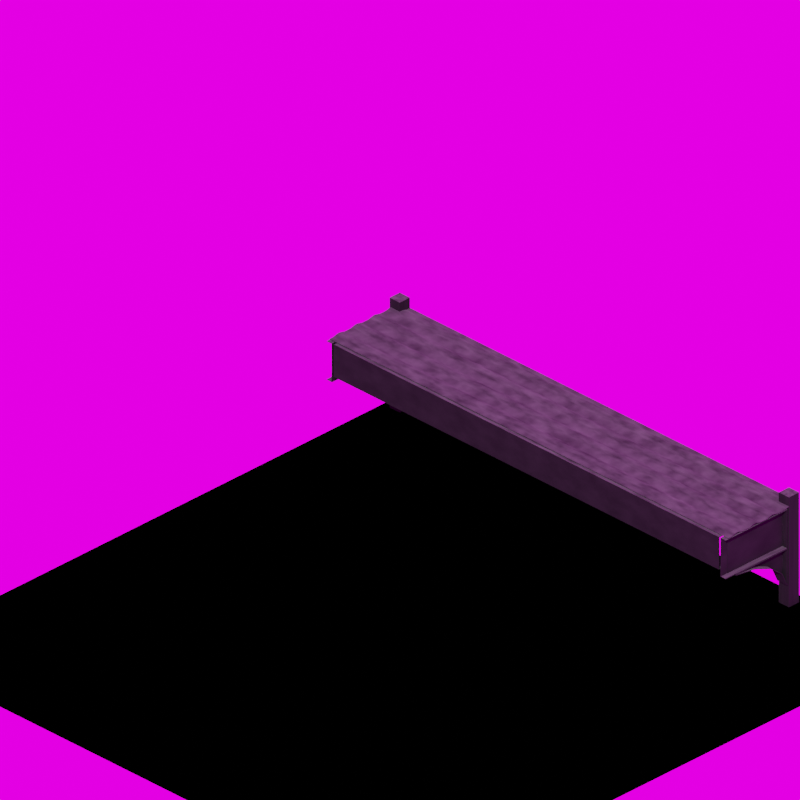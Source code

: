 # Source: pier-steel2-sup1.blend  (saved by Blender 2.93.20; exported with 4.5.12 LTS)
import bpy
from mathutils import Matrix  # noqa: F401  (used for matrix-valued properties, if any)

bpy.ops.wm.read_factory_settings(use_empty=True)
scene = bpy.context.scene
scene.name = 'Scene'

# ---- collections
col_collection = bpy.data.collections.new('Collection'); scene.collection.children.link(col_collection)

# ---- images (referenced by path relative to the original .blend; pixels are not part of the script)
import os
ASSET_DIR = os.environ.get("B2B_ASSET_DIR", "")  # directory of the original .blend (textures are referenced by path, not embedded)
HERE = os.path.dirname(os.path.abspath(__file__))  # packed textures are extracted next to this script under _unpacked/

def load_image(name, relpath, width, height, colorspace="sRGB"):
    """Load a texture the original file referenced (path relative to the .blend, or extracted next to this script)."""
    p = next((c for c in (os.path.join(HERE, relpath), os.path.join(ASSET_DIR, relpath)) if relpath and os.path.exists(c)), "")
    if p:
        img = bpy.data.images.load(p, check_existing=True)
        img.name = name
    else:  # same state as the original file: an image datablock whose file is absent (Cycles renders it pink)
        img = bpy.data.images.new(name, width, height)
        img.source = "FILE"
        img.filepath = "//" + (relpath or name)
    img.colorspace_settings.name = colorspace
    return img
img_lighting_exr = load_image('lighting.exr', 'lighting.exr', 1024, 1024, 'Linear Rec.709')

# ---- materials (node trees are filled in below, after node groups)
mat_diffuse = bpy.data.materials.new('diffuse')
mat_diffuse.use_transparent_shadow = False
mat_surface = bpy.data.materials.new('Surface')
mat_surface.use_transparent_shadow = False
mat_surface.diffuse_color = (0.7312, 0.8, 0.5101, 1.0)
mat_arch = bpy.data.materials.new('Arch')
mat_arch.use_transparent_shadow = False
mat_holdout = bpy.data.materials.new('holdout')
mat_holdout.alpha_threshold = 0.0
mat_holdout.use_transparent_shadow = False
mat_holdout.diffuse_color = (0.0, 0.0, 0.0, 1.0)
mat_holdout.line_color = (0.0, 0.0, 0.0, 1.0)
mat_steel = bpy.data.materials.new('Steel')
mat_steel.use_transparent_shadow = False
mat_steel_surface = bpy.data.materials.new('Steel-Surface')
mat_steel_surface.use_transparent_shadow = False

# ---- node groups
ng_auto_smooth = bpy.data.node_groups.new('Auto Smooth', 'GeometryNodeTree')
_s = ng_auto_smooth.interface.new_socket(name='Geometry', in_out='OUTPUT', socket_type='NodeSocketGeometry')
_s = ng_auto_smooth.interface.new_socket(name='Geometry', in_out='INPUT', socket_type='NodeSocketGeometry')
_s = ng_auto_smooth.interface.new_socket(name='Angle', in_out='INPUT', socket_type='NodeSocketFloat')
_s.subtype = 'ANGLE'
_s.min_value = 0.0
_s.max_value = 3.142
ng_auto_smooth.is_modifier = True
_N = ng_auto_smooth.nodes; _L = ng_auto_smooth.links
n0 = _N.new('NodeGroupOutput'); n0.name = 'Group Output'; n0.location = (480, -100)
n1 = _N.new('NodeGroupInput'); n1.name = 'Group Input'; n1.location = (-420, -300)
n2 = _N.new('NodeGroupInput'); n2.name = 'Group Input.001'; n2.location = (-60, -100)
n3 = _N.new('GeometryNodeSetShadeSmooth'); n3.name = 'Set Shade Smooth'; n3.location = (120, -100)
n3.domain = 'EDGE'
n4 = _N.new('GeometryNodeSetShadeSmooth'); n4.name = 'Set Shade Smooth.001'; n4.location = (300, -100)
n5 = _N.new('GeometryNodeInputMeshEdgeAngle'); n5.name = 'Edge Angle'; n5.location = (-420, -220)
n6 = _N.new('GeometryNodeInputEdgeSmooth'); n6.name = 'Is Edge Smooth'; n6.location = (-60, -160)
n7 = _N.new('GeometryNodeInputShadeSmooth'); n7.name = 'Is Face Smooth'; n7.location = (-240, -340)
n8 = _N.new('FunctionNodeBooleanMath'); n8.name = 'Boolean Math'; n8.location = (-60, -220)
n9 = _N.new('FunctionNodeCompare'); n9.name = 'Compare'; n9.location = (-240, -180)
n9.operation = 'LESS_EQUAL'
_L.new(n5.outputs[0], n9.inputs[0])
_L.new(n4.outputs[0], n0.inputs[0])
_L.new(n1.outputs[1], n9.inputs[1])
_L.new(n9.outputs[0], n8.inputs[0])
_L.new(n7.outputs[0], n8.inputs[1])
_L.new(n2.outputs[0], n3.inputs[0])
_L.new(n6.outputs[0], n3.inputs[1])
_L.new(n3.outputs[0], n4.inputs[0])
_L.new(n8.outputs[0], n3.inputs[2])
n0.is_active_output = True

# ---- material node trees
mat_diffuse.use_nodes = True; mat_diffuse.node_tree.nodes.clear()
_N = mat_diffuse.node_tree.nodes; _L = mat_diffuse.node_tree.links
n0 = _N.new('ShaderNodeBsdfPrincipled'); n0.name = 'Principled BSDF'; n0.location = (10, 300)
n0.distribution = 'GGX'
n0.subsurface_method = 'BURLEY'
n0.inputs[3].default_value = 1.45
n0.inputs[27].default_value = (0.0, 0.0, 0.0, 1.0)
n0.inputs[28].default_value = 1.0
n1 = _N.new('ShaderNodeOutputMaterial'); n1.name = 'Material Output'; n1.location = (300, 300)
n2 = _N.new('ShaderNodeTexBrick'); n2.name = 'Brick Texture'; n2.location = (-190, 280)
n3 = _N.new('ShaderNodeTexCoord'); n3.name = 'Texture Coordinate'; n3.location = (-380, 240)
_L.new(n0.outputs[0], n1.inputs[0])
_L.new(n2.outputs[0], n0.inputs[0])
_L.new(n3.outputs[2], n2.inputs[0])
n1.is_active_output = True
mat_surface.use_nodes = True; mat_surface.node_tree.nodes.clear()
_N = mat_surface.node_tree.nodes; _L = mat_surface.node_tree.links
n0 = _N.new('ShaderNodeOutputMaterial'); n0.name = 'Material Output'; n0.location = (360, 300)
n1 = _N.new('ShaderNodeBsdfDiffuse'); n1.name = 'Diffuse BSDF'; n1.location = (129, 283)
n2 = _N.new('ShaderNodeTexNoise'); n2.name = 'Noise Texture'; n2.location = (-411, 277)
n2.inputs[2].default_value = 50.0
n2.inputs[4].default_value = 0.0
n3 = _N.new('ShaderNodeValToRGB'); n3.name = 'ColorRamp'; n3.location = (-191, 271)
while len(n3.color_ramp.elements) > 1: n3.color_ramp.elements.remove(n3.color_ramp.elements[-1])
n3.color_ramp.elements[0].position = 0.0; n3.color_ramp.elements[0].color = (0.0, 0.0, 0.0, 1.0)
_e = n3.color_ramp.elements.new(1.0); _e.color = (0.06172, 0.06165, 0.04579, 1.0)
n4 = _N.new('ShaderNodeTexCoord'); n4.name = 'Texture Coordinate'; n4.location = (-693, 243)
_L.new(n1.outputs[0], n0.inputs[0])
_L.new(n2.outputs[0], n3.inputs[0])
_L.new(n3.outputs[0], n1.inputs[0])
_L.new(n4.outputs[3], n2.inputs[0])
n0.is_active_output = True
mat_arch.use_nodes = True; mat_arch.node_tree.nodes.clear()
_N = mat_arch.node_tree.nodes; _L = mat_arch.node_tree.links
n0 = _N.new('ShaderNodeOutputMaterial'); n0.name = 'Material Output'; n0.location = (300, 300)
n1 = _N.new('ShaderNodeBsdfDiffuse'); n1.name = 'Diffuse BSDF'; n1.location = (18, 273)
n1.inputs[0].default_value = (0.05645, 0.05645, 0.05645, 1.0)
_L.new(n1.outputs[0], n0.inputs[0])
n0.is_active_output = True
mat_holdout.use_nodes = True; mat_holdout.node_tree.nodes.clear()
_N = mat_holdout.node_tree.nodes; _L = mat_holdout.node_tree.links
n0 = _N.new('ShaderNodeOutputMaterial'); n0.name = 'Material Output'; n0.location = (300, 300)
n1 = _N.new('ShaderNodeHoldout'); n1.name = 'Holdout'; n1.location = (41, 262)
_L.new(n1.outputs[0], n0.inputs[0])
n0.is_active_output = True
mat_steel.use_nodes = True; mat_steel.node_tree.nodes.clear()
_N = mat_steel.node_tree.nodes; _L = mat_steel.node_tree.links
n0 = _N.new('ShaderNodeOutputMaterial'); n0.name = 'Material Output'; n0.location = (673, 300)
n1 = _N.new('ShaderNodeMixShader'); n1.name = 'Mix Shader'; n1.location = (453, 304)
n2 = _N.new('ShaderNodeBsdfDiffuse'); n2.name = 'Diffuse BSDF'; n2.location = (-398, 18)
n2.inputs[0].default_value = (0.008769, 0.008769, 0.008769, 1.0)
n3 = _N.new('ShaderNodeBsdfDiffuse'); n3.name = 'Diffuse BSDF.001'; n3.location = (-410, 185)
n3.inputs[1].default_value = 1.0
n4 = _N.new('ShaderNodeNewGeometry'); n4.name = 'Geometry'; n4.location = (-1196, 697)
n5 = _N.new('ShaderNodeVectorMath'); n5.name = 'Vector Math'; n5.location = (-980, 742)
n5.operation = 'DOT_PRODUCT'
n5.inputs[1].default_value = (0.0, 0.0, 1.0)
n6 = _N.new('ShaderNodeMath'); n6.name = 'Math.001'; n6.location = (-518, 667)
n6.operation = 'MULTIPLY'
n6.inputs[2].default_value = 0.0
n7 = _N.new('ShaderNodeTexNoise'); n7.name = 'Noise Texture'; n7.location = (-853, 504)
n7.inputs[2].default_value = -2.5
n8 = _N.new('ShaderNodeMapRange'); n8.name = 'Map Range'; n8.location = (-298, 609)
n8.inputs[4].default_value = 0.1
n9 = _N.new('ShaderNodeMapRange'); n9.name = 'Map Range.001'; n9.location = (-736, 751)
n9.inputs[3].default_value = 0.1
n10 = _N.new('ShaderNodeMath'); n10.name = 'Math'; n10.location = (-77, 619)
n10.label = 'Snow'
n10.operation = 'MINIMUM'
n10.inputs[1].default_value = 1.0
n10.inputs[2].default_value = 0.0
_L.new(n2.outputs[0], n1.inputs[1])
_L.new(n1.outputs[0], n0.inputs[0])
_L.new(n3.outputs[0], n1.inputs[2])
_L.new(n8.outputs[0], n10.inputs[0])
_L.new(n10.outputs[0], n1.inputs[0])
_L.new(n4.outputs[1], n5.inputs[0])
_L.new(n6.outputs[0], n8.inputs[0])
_L.new(n7.outputs[0], n6.inputs[1])
_L.new(n5.outputs[1], n9.inputs[0])
_L.new(n9.outputs[0], n6.inputs[0])
n0.is_active_output = True
mat_steel_surface.use_nodes = True; mat_steel_surface.node_tree.nodes.clear()
_N = mat_steel_surface.node_tree.nodes; _L = mat_steel_surface.node_tree.links
n0 = _N.new('ShaderNodeBsdfAnisotropic'); n0.name = 'Glossy BSDF'; n0.location = (-129, 201)
n0.distribution = 'GGX'
n0.inputs[0].default_value = (0.04521, 0.04521, 0.04521, 1.0)
n1 = _N.new('ShaderNodeFresnel'); n1.name = 'Fresnel'; n1.location = (-130, 441)
n1.inputs[0].default_value = 1.45
n2 = _N.new('ShaderNodeMixShader'); n2.name = 'Mix Shader'; n2.location = (110, 343)
n3 = _N.new('ShaderNodeBsdfDiffuse'); n3.name = 'Diffuse BSDF'; n3.location = (-120, 336)
n4 = _N.new('ShaderNodeTexVoronoi'); n4.name = 'Voronoi Texture'; n4.location = (-602, 397)
n5 = _N.new('ShaderNodeValToRGB'); n5.name = 'ColorRamp'; n5.location = (-402, 431)
while len(n5.color_ramp.elements) > 1: n5.color_ramp.elements.remove(n5.color_ramp.elements[-1])
n5.color_ramp.elements[0].position = 0.0; n5.color_ramp.elements[0].color = (0.0, 0.0, 0.0, 1.0)
_e = n5.color_ramp.elements.new(1.0); _e.color = (0.003047, 0.002858, 0.002645, 1.0)
n6 = _N.new('ShaderNodeOutputMaterial'); n6.name = 'Material Output'; n6.location = (849, 545)
n7 = _N.new('ShaderNodeBsdfDiffuse'); n7.name = 'Diffuse BSDF.001'; n7.location = (155, 502)
n7.inputs[1].default_value = 1.0
n8 = _N.new('ShaderNodeMixShader'); n8.name = 'Mix Shader.001'; n8.location = (533, 657)
n9 = _N.new('ShaderNodeMapRange'); n9.name = 'Map Range'; n9.location = (91, 735)
n9.inputs[4].default_value = 0.1
n10 = _N.new('ShaderNodeTexNoise'); n10.name = 'Noise Texture'; n10.location = (-194, 716)
n10.inputs[2].default_value = 1.1
n11 = _N.new('ShaderNodeMath'); n11.name = 'Math'; n11.location = (313, 745)
n11.label = 'Snow'
n11.operation = 'MINIMUM'
n11.inputs[1].default_value = 1.0
n11.inputs[2].default_value = 0.0
_L.new(n2.outputs[0], n8.inputs[1])
_L.new(n0.outputs[0], n2.inputs[2])
_L.new(n1.outputs[0], n2.inputs[0])
_L.new(n3.outputs[0], n2.inputs[1])
_L.new(n4.outputs[1], n5.inputs[0])
_L.new(n5.outputs[0], n3.inputs[0])
_L.new(n8.outputs[0], n6.inputs[0])
_L.new(n7.outputs[0], n8.inputs[2])
_L.new(n10.outputs[0], n9.inputs[0])
_L.new(n9.outputs[0], n11.inputs[0])
_L.new(n11.outputs[0], n8.inputs[0])
n6.is_active_output = True

# ---- world
world_world = bpy.data.worlds.new('World'); scene.world = world_world
world_world.use_nodes = True; world_world.node_tree.nodes.clear()
_N = world_world.node_tree.nodes; _L = world_world.node_tree.links
n0 = _N.new('ShaderNodeEmission'); n0.name = 'Emission'; n0.location = (16, 174)
n0.inputs[1].default_value = 2.0
n1 = _N.new('ShaderNodeOutputWorld'); n1.name = 'World Output'; n1.location = (269, 188)
n2 = _N.new('ShaderNodeTexEnvironment'); n2.name = 'Environment Texture'; n2.location = (-382, 176)
n2.image = img_lighting_exr
n3 = _N.new('ShaderNodeTexCoord'); n3.name = 'Texture Coordinate'; n3.location = (-927, 238)
n4 = _N.new('ShaderNodeMapping'); n4.name = 'Mapping'; n4.location = (-682, 232)
n4.vector_type = 'TEXTURE'
n4.inputs[2].default_value = (0.0, 1.571, 0.0)
_L.new(n0.outputs[0], n1.inputs[0])
_L.new(n2.outputs[0], n0.inputs[0])
_L.new(n4.outputs[0], n2.inputs[0])
_L.new(n3.outputs[0], n4.inputs[0])
n1.is_active_output = True
world_world.color = (0.05088, 0.05088, 0.05088)
world_world.use_sun_shadow = False
world_world.sun_shadow_jitter_overblur = 0.0

# ---- cameras
cam_camera_002 = bpy.data.cameras.new('Camera.002')
cam_camera_002.type = 'ORTHO'
cam_camera_002.clip_end = 100.0
cam_camera_002.sensor_width = 32.0
cam_camera_002.ortho_scale = 11.76
cam_camera_002.show_background_images = True

# ---- lights
light_lamp = bpy.data.lights.new('Lamp', 'SUN')
light_lamp.transmission_factor = 0.0
light_lamp.angle = 1.571
light_lamp.energy = 0.2
light_lamp.shadow_buffer_clip_start = 0.5
light_lamp.shadow_soft_size = 1.0
light_lamp.shadow_cascade_max_distance = 1000.0

# ---- meshes
me_referanceobject = bpy.data.meshes.new('ReferanceObject')
me_referanceobject.from_pydata([(-1.0, -1.0, 0.0), (1.0, -1.0, 0.0), (-1.0, 1.0, 0.0), (1.0, 1.0, 0.0), (-1.0, -1.0, 0.3906), (1.0, -1.0, 0.3906), (-1.0, 1.0, 0.3906), (1.0, 1.0, 0.3906), (-1.0, -1.0, 0.7836), (1.0, -1.0, 0.7836), (-1.0, 1.0, 0.7836), (1.0, 1.0, 0.7836)], [(2, 0), (0, 1), (1, 3), (3, 2), (4, 6), (5, 4), (7, 5), (6, 7), (8, 10), (9, 8), (11, 9), (10, 11), (1, 7), (1, 4), (0, 5), (3, 5), (3, 6), (2, 7), (2, 4), (0, 6), (2, 8), (2, 11), (0, 10), (0, 9), (1, 8), (1, 11), (3, 9), (3, 10)], [])
_uv = me_referanceobject.uv_layers.new(name='UVMap')
_uv.uv.foreach_set('vector', [])
me_referanceobject.use_remesh_fix_poles = True
me_referanceobject.use_remesh_preserve_attributes = False
me_referanceobject.update()
me_cube = bpy.data.meshes.new('Cube')
me_cube.from_pydata([(-1.041, -1.041, -0.8658), (-1.0, -1.0, 0.9565), (-1.041, 1.041, -0.8658), (-1.0, 1.0, 0.9565), (1.041, -1.041, -0.8658), (1.0, -1.0, 0.9565), (1.041, 1.041, -0.8658), (1.0, 1.0, 0.9565)], [], [(0, 1, 3, 2), (2, 3, 7, 6), (6, 7, 5, 4), (4, 5, 1, 0), (2, 6, 4, 0), (7, 3, 1, 5)])
_uv = me_cube.uv_layers.new(name='UVMap')
_uv.uv.foreach_set('vector', [0.375, 0.0, 0.625, 0.0, 0.625, 0.25, 0.375, 0.25, 0.375, 0.25, 0.625, 0.25, 0.625, 0.5, 0.375, 0.5, 0.375, 0.5, 0.625, 0.5, 0.625, 0.75, 0.375, 0.75, 0.375, 0.75, 0.625, 0.75, 0.625, 1.0, 0.375, 1.0, 0.125, 0.5, 0.375, 0.5, 0.375, 0.75, 0.125, 0.75, 0.625, 0.5, 0.875, 0.5, 0.875, 0.75, 0.625, 0.75])
me_cube.materials.append(mat_diffuse)
me_cube.use_remesh_fix_poles = True
me_cube.use_remesh_preserve_attributes = False
me_cube.update()
me_plane_002 = bpy.data.meshes.new('Plane.002')
me_plane_002.from_pydata([(-1.631, -1.0, -5.96e-08), (1.631, -1.0, -5.96e-08), (-1.631, 1.0, -5.96e-08), (-1.631, -1.0, -0.01061), (-1.631, 1.0, -0.01061), (1.631, 1.0, -0.01061), (-1.631, -1.079, -0.01061), (1.631, -1.079, -0.01061), (-1.631, 1.079, -0.01061), (1.631, 1.079, -0.01061), (-1.631, -1.079, -6.612e-08), (-1.631, 1.079, -6.612e-08), (-1.631, -1.0, 0.6536), (-1.631, 1.0, 0.6536), (-1.631, -1.079, 1.286), (-1.631, -1.079, 0.6536), (-1.631, 1.079, 0.6536), (1.631, 1.079, 0.6536), (1.083, 0.9655, 0.6536), (-1.083, 0.9655, 0.6536), (1.631, 1.079, 1.633e-05), (0.08837, 0.9655, 0.1705), (1.007, 0.9655, 0.4688), (0.7918, 0.9655, 0.312), (0.4691, 0.9655, 0.2073), (-0.08837, 0.9655, 0.1705), (-0.4691, 0.9655, 0.2073), (-0.7918, 0.9655, 0.312), (-1.007, 0.9655, 0.4688), (1.631, -1.079, 0.6536), (-1.083, -0.9655, 0.6536), (1.083, -0.9655, 0.6536), (1.631, -1.079, 1.633e-05), (-0.08837, -0.9655, 0.1705), (-1.007, -0.9655, 0.4688), (-0.7918, -0.9655, 0.312), (-0.4691, -0.9655, 0.2073), (0.08837, -0.9655, 0.1705), (0.4691, -0.9655, 0.2073), (0.7918, -0.9655, 0.312), (1.007, -0.9655, 0.4688), (1.104, 1.079, 0.6132), (1.083, 1.029, 0.6536), (1.127, 1.079, 0.6536), (1.083, 1.079, 0.6536), (0.02419, 1.079, 0.1455), (0.08837, 1.029, 0.1705), (0.08837, 1.079, 0.1705), (0.4691, 1.029, 0.2073), (0.5283, 1.079, 0.1945), (0.4691, 1.079, 0.2073), (0.7918, 1.029, 0.312), (0.8308, 1.079, 0.2929), (0.7918, 1.079, 0.312), (1.007, 1.029, 0.4688), (1.033, 1.079, 0.44), (1.007, 1.079, 0.4688), (-1.083, 1.029, 0.6536), (-1.104, 1.079, 0.6132), (-1.127, 1.079, 0.6536), (-1.083, 1.079, 0.6536), (-0.08837, 1.029, 0.1705), (-0.0242, 1.079, 0.1455), (-0.08837, 1.079, 0.1705), (-1.007, 1.029, 0.4688), (-1.033, 1.079, 0.44), (-1.007, 1.079, 0.4688), (-0.7918, 1.029, 0.312), (-0.8308, 1.079, 0.2929), (-0.7918, 1.079, 0.312), (-0.4691, 1.029, 0.2073), (-0.5283, 1.079, 0.1945), (-0.4691, 1.079, 0.2073), (1.083, -1.029, 0.6536), (1.104, -1.079, 0.6132), (1.127, -1.079, 0.6536), (1.083, -1.079, 0.6536), (-0.0242, -1.079, 0.1455), (-0.08837, -1.029, 0.1705), (-0.08837, -1.079, 0.1705), (-1.104, -1.079, 0.6132), (-1.083, -1.029, 0.6536), (-1.127, -1.079, 0.6536), (-1.083, -1.079, 0.6536), (-0.4691, -1.029, 0.2073), (-0.5283, -1.079, 0.1945), (-0.4691, -1.079, 0.2073), (-0.7918, -1.029, 0.312), (-0.8308, -1.079, 0.2929), (-0.7918, -1.079, 0.312), (-1.007, -1.029, 0.4688), (-1.033, -1.079, 0.44), (-1.007, -1.079, 0.4688), (0.08837, -1.029, 0.1705), (0.02419, -1.079, 0.1455), (0.08837, -1.079, 0.1705), (1.033, -1.079, 0.44), (1.007, -1.029, 0.4688), (1.007, -1.079, 0.4688), (0.7918, -1.029, 0.312), (0.8308, -1.079, 0.2929), (0.7918, -1.079, 0.312), (0.4691, -1.029, 0.2073), (0.5283, -1.079, 0.1945), (0.4691, -1.079, 0.2073), (-1.631, -1.0, 0.03993), (-1.631, 1.0, 0.03993), (1.631, 1.0, -5.96e-08), (1.631, -1.0, -0.01061), (1.631, -1.0, 0.6536), (1.631, 1.0, 0.6536), (1.631, -1.0, 0.03993), (1.631, 1.0, 0.03993), (-1.631, -1.0, 1.319), (-1.631, 1.0, 1.319), (-1.631, -1.079, 1.319), (-1.631, 1.079, 1.319), (1.631, 1.079, 1.319), (1.083, 0.9655, 1.319), (-1.083, 0.9655, 1.319), (1.631, -1.079, 1.319), (-1.083, -0.9655, 1.319), (1.083, -0.9655, 1.319), (1.083, 1.029, 1.319), (1.127, 1.079, 1.319), (1.083, 1.079, 1.319), (-1.083, 1.029, 1.319), (-1.127, 1.079, 1.319), (-1.083, 1.079, 1.319), (1.083, -1.029, 1.319), (1.127, -1.079, 1.319), (1.083, -1.079, 1.319), (-1.083, -1.029, 1.319), (-1.127, -1.079, 1.319), (-1.083, -1.079, 1.319), (1.631, -1.0, 1.319), (1.631, 1.0, 1.319)], [], [(0, 2, 107, 1), (2, 4, 5, 107), (1, 108, 3, 0), (4, 8, 9, 5), (108, 7, 6, 3), (8, 11, 20, 9), (7, 32, 10, 6), (4, 2, 11, 8), (0, 3, 6, 10), (0, 105, 106, 2), (2, 106, 13, 16, 11), (10, 15, 12, 105, 0), (23, 51, 48, 24), (11, 62, 45, 20), (58, 65, 11), (24, 48, 46, 21), (22, 54, 51, 23), (57, 19, 28, 64), (45, 49, 20), (70, 26, 25, 61), (67, 27, 26, 70), (32, 29, 75, 74), (64, 28, 27, 67), (11, 16, 59, 58), (65, 68, 11), (68, 71, 11), (71, 62, 11), (55, 41, 20), (52, 55, 20), (49, 52, 20), (46, 61, 25, 21), (18, 42, 54, 22), (77, 85, 10), (32, 94, 77, 10), (74, 96, 32), (30, 81, 90, 34), (34, 90, 87, 35), (102, 38, 37, 93), (35, 87, 84, 36), (73, 31, 40, 97), (99, 39, 38, 102), (97, 40, 39, 99), (36, 84, 78, 33), (96, 100, 32), (100, 103, 32), (103, 94, 32), (80, 82, 15, 10), (88, 91, 10), (85, 88, 10), (78, 93, 37, 33), (91, 80, 10), (41, 44, 43), (60, 58, 59), (76, 74, 75), (80, 83, 82), (46, 48, 50, 47), (47, 50, 49, 45), (48, 51, 53, 50), (50, 53, 52, 49), (51, 54, 56, 53), (53, 56, 55, 52), (57, 64, 66, 60), (60, 66, 65, 58), (64, 67, 69, 66), (66, 69, 68, 65), (67, 70, 72, 69), (69, 72, 71, 68), (70, 61, 63, 72), (72, 63, 62, 71), (45, 62, 63, 47), (47, 63, 61, 46), (78, 84, 86, 79), (79, 86, 85, 77), (84, 87, 89, 86), (86, 89, 88, 85), (87, 90, 92, 89), (89, 92, 91, 88), (90, 81, 83, 92), (92, 83, 80, 91), (97, 99, 101, 98), (98, 101, 100, 96), (99, 102, 104, 101), (101, 104, 103, 100), (102, 93, 95, 104), (104, 95, 94, 103), (77, 94, 95, 79), (79, 95, 93, 78), (54, 42, 44, 56), (56, 44, 41, 55), (73, 97, 98, 76), (76, 98, 96, 74), (41, 43, 17, 20), (106, 105, 12, 13), (26, 33, 25), (33, 37, 25), (28, 34, 27), (27, 35, 36), (23, 24, 38), (26, 27, 36), (21, 37, 24), (27, 34, 35), (33, 26, 36), (19, 34, 28), (23, 38, 39), (38, 24, 37), (37, 21, 25), (18, 22, 40), (31, 18, 40), (19, 30, 34), (39, 40, 22), (22, 23, 39), (108, 1, 32, 7), (5, 9, 20, 107), (1, 107, 112, 111), (107, 20, 17, 110, 112), (32, 1, 111, 109, 29), (112, 110, 109, 111), (76, 75, 130, 131), (19, 57, 126, 119), (57, 60, 128, 126), (109, 135, 120, 29), (15, 82, 133, 115), (13, 12, 113, 114), (110, 136, 135, 109), (75, 29, 120, 130), (83, 81, 132, 134), (17, 43, 124, 117), (59, 16, 116, 127), (60, 59, 127, 128), (16, 13, 114, 116), (82, 83, 134, 133), (42, 18, 118, 123), (12, 15, 115, 113), (73, 76, 131, 129), (19, 119, 121, 30), (31, 73, 129, 122), (81, 30, 121, 132), (18, 31, 122, 118), (44, 42, 123, 125), (43, 44, 125, 124), (17, 117, 136, 110)])
me_plane_002.polygons.foreach_set('material_index', [0, 1, 1, 1, 1, 1, 1, 1, 1, 0, 1, 1, 2, 1, 1, 2, 2, 2, 1, 2, 2, 1, 2, 1, 1, 1, 1, 1, 1, 1, 2, 2, 1, 1, 1, 2, 2, 2, 2, 2, 2, 2, 2, 1, 1, 1, 1, 1, 1, 2, 1, 2, 2, 2, 2, 2, 2, 2, 2, 2, 2, 2, 2, 2, 2, 2, 2, 2, 2, 2, 2, 2, 2, 2, 2, 2, 2, 2, 2, 2, 2, 2, 2, 2, 2, 2, 2, 2, 2, 2, 2, 1, 1, 1, 1, 1, 1, 1, 1, 1, 1, 1, 1, 1, 1, 1, 1, 1, 1, 1, 1, 1, 1, 0, 1, 1, 1, 2, 2, 2, 1, 1, 1, 1, 1, 2, 1, 1, 2, 1, 2, 2, 1, 2, 1, 2, 2, 1, 2, 2, 1])
_uv = me_plane_002.uv_layers.new(name='UVMap')
_uv.uv.foreach_set('vector', [0.3226, 0.5263, 0.0, 0.5263, 0.0, 0.0, 0.3226, 0.0, 0.5643, 0.8743, 0.5625, 0.8743, 0.5625, 0.348, 0.5643, 0.348, 0.566, 0.8743, 0.5643, 0.8743, 0.5643, 0.348, 0.566, 0.348, 0.5499, 0.8743, 0.5372, 0.8743, 0.5372, 0.348, 0.5499, 0.348, 0.5499, 0.348, 0.5625, 0.348, 0.5625, 0.8743, 0.5499, 0.8743, 0.6477, 0.0, 0.6494, 0.0, 0.6494, 0.5263, 0.6477, 0.5263, 0.3226, 0.348, 0.3244, 0.348, 0.3244, 0.8743, 0.3226, 0.8743, 0.2131, 0.5389, 0.2114, 0.5389, 0.2114, 0.5263, 0.2131, 0.5263, 0.2114, 0.8616, 0.2131, 0.8616, 0.2131, 0.8743, 0.2114, 0.8743, 0.2114, 0.8616, 0.205, 0.8616, 0.205, 0.5389, 0.2114, 0.5389, 0.2114, 0.5389, 0.205, 0.5389, 0.1067, 0.5389, 0.1067, 0.5263, 0.2114, 0.5263, 0.2114, 0.8743, 0.1067, 0.8743, 0.1067, 0.8616, 0.205, 0.8616, 0.2114, 0.8616, 0.6129, 0.3297, 0.6129, 0.3399, 0.5609, 0.3399, 0.5609, 0.3297, 0.6494, 0.0, 0.6729, 0.2592, 0.6729, 0.267, 0.6494, 0.5263, 0.7483, 0.08496, 0.7204, 0.09645, 0.6494, 0.0, 0.5609, 0.3297, 0.5609, 0.3399, 0.4994, 0.3399, 0.4994, 0.3297, 0.6477, 0.3297, 0.6477, 0.3399, 0.6129, 0.3399, 0.6129, 0.3297, 0.969, 0.3399, 0.969, 0.3297, 1.0, 0.3297, 1.0, 0.3399, 0.6729, 0.267, 0.6808, 0.3484, 0.6494, 0.5263, 0.4095, 0.3399, 0.4095, 0.3297, 0.4709, 0.3297, 0.4709, 0.3399, 0.3574, 0.3399, 0.3574, 0.3297, 0.4095, 0.3297, 0.4095, 0.3399, 0.3244, 0.348, 0.4298, 0.348, 0.4298, 0.4293, 0.4233, 0.4329, 0.3226, 0.3399, 0.3226, 0.3297, 0.3574, 0.3297, 0.3574, 0.3399, 0.6494, 0.0, 0.7549, 0.0, 0.7549, 0.08134, 0.7483, 0.08496, 0.7204, 0.09645, 0.6967, 0.1291, 0.6494, 0.0, 0.6967, 0.1291, 0.6808, 0.1779, 0.6494, 0.0, 0.6808, 0.1779, 0.6729, 0.2592, 0.6494, 0.0, 0.7204, 0.4298, 0.7483, 0.4413, 0.6494, 0.5263, 0.6967, 0.3972, 0.7204, 0.4298, 0.6494, 0.5263, 0.6808, 0.3484, 0.6967, 0.3972, 0.6494, 0.5263, 0.4994, 0.3399, 0.4709, 0.3399, 0.4709, 0.3297, 0.4994, 0.3297, 0.8919, 0.856, 0.8919, 0.8662, 0.8608, 0.8662, 0.8608, 0.856, 0.3478, 0.615, 0.3557, 0.6963, 0.3244, 0.8743, 0.3244, 0.348, 0.3478, 0.6072, 0.3478, 0.615, 0.3244, 0.8743, 0.4233, 0.4329, 0.3953, 0.4444, 0.3244, 0.348, 0.969, 0.01823, 0.969, 0.008066, 1.0, 0.008066, 1.0, 0.01823, 0.3226, 0.01823, 0.3226, 0.008066, 0.3574, 0.008066, 0.3574, 0.01823, 0.5609, 0.008066, 0.5609, 0.01823, 0.4994, 0.01823, 0.4994, 0.008066, 0.3574, 0.01823, 0.3574, 0.008066, 0.4095, 0.008066, 0.4095, 0.01823, 0.8919, 0.5343, 0.8919, 0.5445, 0.8608, 0.5445, 0.8608, 0.5343, 0.6129, 0.008066, 0.6129, 0.01823, 0.5609, 0.01823, 0.5609, 0.008066, 0.6477, 0.008066, 0.6477, 0.01823, 0.6129, 0.01823, 0.6129, 0.008066, 0.4095, 0.01823, 0.4095, 0.008066, 0.4709, 0.008066, 0.4709, 0.01823, 0.3953, 0.4444, 0.3716, 0.4771, 0.3244, 0.348, 0.3716, 0.4771, 0.3557, 0.5259, 0.3244, 0.348, 0.3557, 0.5259, 0.3478, 0.6072, 0.3244, 0.348, 0.4233, 0.7893, 0.4298, 0.7929, 0.4298, 0.8743, 0.3244, 0.8743, 0.3716, 0.7451, 0.3953, 0.7778, 0.3244, 0.8743, 0.3557, 0.6963, 0.3716, 0.7451, 0.3244, 0.8743, 0.4709, 0.008066, 0.4994, 0.008066, 0.4994, 0.01823, 0.4709, 0.01823, 0.3953, 0.7778, 0.4233, 0.7893, 0.3244, 0.8743, 0.7483, 0.4413, 0.7549, 0.4379, 0.7549, 0.4449, 0.7549, 0.08839, 0.7483, 0.08496, 0.7549, 0.08134, 0.4298, 0.4364, 0.4233, 0.4329, 0.4298, 0.4293, 0.4233, 0.7893, 0.4298, 0.7859, 0.4298, 0.7929, 0.4994, 0.3399, 0.5609, 0.3399, 0.5609, 0.348, 0.4994, 0.348, 0.6769, 0.2774, 0.6829, 0.3388, 0.6808, 0.3484, 0.6729, 0.267, 0.5609, 0.3399, 0.6129, 0.3399, 0.6129, 0.348, 0.5609, 0.348, 0.6829, 0.3388, 0.6998, 0.3909, 0.6967, 0.3972, 0.6808, 0.3484, 0.6129, 0.3399, 0.6477, 0.3399, 0.6477, 0.348, 0.6129, 0.348, 0.6998, 0.3909, 0.725, 0.4257, 0.7204, 0.4298, 0.6967, 0.3972, 0.969, 0.3399, 1.0, 0.3399, 1.0, 0.348, 0.969, 0.348, 0.7549, 0.08839, 0.725, 0.1006, 0.7204, 0.09645, 0.7483, 0.08496, 0.3226, 0.3399, 0.3574, 0.3399, 0.3574, 0.348, 0.3226, 0.348, 0.725, 0.1006, 0.6998, 0.1354, 0.6967, 0.1291, 0.7204, 0.09645, 0.3574, 0.3399, 0.4095, 0.3399, 0.4095, 0.348, 0.3574, 0.348, 0.6998, 0.1354, 0.6829, 0.1875, 0.6808, 0.1779, 0.6967, 0.1291, 0.4095, 0.3399, 0.4709, 0.3399, 0.4709, 0.348, 0.4095, 0.348, 0.6829, 0.1875, 0.6769, 0.2489, 0.6729, 0.2592, 0.6808, 0.1779, 0.6729, 0.267, 0.6729, 0.2592, 0.6769, 0.2489, 0.6769, 0.2774, 0.4994, 0.348, 0.4709, 0.348, 0.4709, 0.3399, 0.4994, 0.3399, 0.4709, 0.008066, 0.4095, 0.008066, 0.4095, 0.0, 0.4709, 0.0, 0.3519, 0.6254, 0.3578, 0.6868, 0.3557, 0.6963, 0.3478, 0.615, 0.4095, 0.008066, 0.3574, 0.008066, 0.3574, 0.0, 0.4095, 0.0, 0.3578, 0.6868, 0.3747, 0.7389, 0.3716, 0.7451, 0.3557, 0.6963, 0.3574, 0.008066, 0.3226, 0.008066, 0.3226, 0.0, 0.3574, 0.0, 0.3747, 0.7389, 0.4, 0.7736, 0.3953, 0.7778, 0.3716, 0.7451, 1.0, 0.008066, 0.969, 0.008066, 0.969, 0.0, 1.0, 0.0, 0.4, 0.7736, 0.4298, 0.7859, 0.4233, 0.7893, 0.3953, 0.7778, 0.6477, 0.008066, 0.6129, 0.008066, 0.6129, 0.0, 0.6477, 0.0, 0.4, 0.4486, 0.3747, 0.4834, 0.3716, 0.4771, 0.3953, 0.4444, 0.6129, 0.008066, 0.5609, 0.008066, 0.5609, 0.0, 0.6129, 0.0, 0.3747, 0.4834, 0.3578, 0.5354, 0.3557, 0.5259, 0.3716, 0.4771, 0.5609, 0.008066, 0.4994, 0.008066, 0.4994, 0.0, 0.5609, 0.0, 0.3578, 0.5354, 0.3519, 0.5969, 0.3478, 0.6072, 0.3557, 0.5259, 0.3478, 0.615, 0.3478, 0.6072, 0.3519, 0.5969, 0.3519, 0.6254, 0.4709, 0.0, 0.4994, 0.0, 0.4994, 0.008066, 0.4709, 0.008066, 0.8608, 0.8662, 0.8919, 0.8662, 0.8919, 0.8743, 0.8608, 0.8743, 0.725, 0.4257, 0.7549, 0.4379, 0.7483, 0.4413, 0.7204, 0.4298, 0.8919, 0.5343, 0.8608, 0.5343, 0.8608, 0.5263, 0.8919, 0.5263, 0.4298, 0.4364, 0.4, 0.4486, 0.3953, 0.4444, 0.4233, 0.4329, 0.7483, 0.4413, 0.7549, 0.4449, 0.7549, 0.5263, 0.6494, 0.5263, 0.205, 0.5389, 0.205, 0.8616, 0.1067, 0.8616, 0.1067, 0.5389, 0.4095, 0.3297, 0.4709, 0.01823, 0.4709, 0.3297, 0.4709, 0.01823, 0.4994, 0.01823, 0.4709, 0.3297, 0.3226, 0.3297, 0.3226, 0.01823, 0.3574, 0.3297, 0.3574, 0.3297, 0.3574, 0.01823, 0.4095, 0.01823, 0.6129, 0.3297, 0.5609, 0.3297, 0.5609, 0.01823, 0.4095, 0.3297, 0.3574, 0.3297, 0.4095, 0.01823, 0.4994, 0.3297, 0.4994, 0.01823, 0.5609, 0.3297, 0.3574, 0.3297, 0.3226, 0.01823, 0.3574, 0.01823, 0.4709, 0.01823, 0.4095, 0.3297, 0.4095, 0.01823, 0.969, 0.3297, 1.0, 0.01823, 1.0, 0.3297, 0.6129, 0.3297, 0.5609, 0.01823, 0.6129, 0.01823, 0.5609, 0.01823, 0.5609, 0.3297, 0.4994, 0.01823, 0.4994, 0.01823, 0.4994, 0.3297, 0.4709, 0.3297, 0.8919, 0.856, 0.8608, 0.856, 0.8608, 0.5445, 0.8919, 0.5445, 0.8919, 0.856, 0.8608, 0.5445, 0.969, 0.3297, 0.969, 0.01823, 1.0, 0.01823, 0.6129, 0.01823, 0.6477, 0.01823, 0.6477, 0.3297, 0.6477, 0.3297, 0.6129, 0.3297, 0.6129, 0.01823, 0.8608, 0.5389, 0.8591, 0.5389, 0.8591, 0.5263, 0.8608, 0.5263, 0.8608, 0.8616, 0.8608, 0.8743, 0.8591, 0.8743, 0.8591, 0.8616, 0.8591, 0.5389, 0.8591, 0.8616, 0.8527, 0.8616, 0.8527, 0.5389, 0.8591, 0.8616, 0.8591, 0.8743, 0.7544, 0.8743, 0.7544, 0.8616, 0.8527, 0.8616, 0.8591, 0.5263, 0.8591, 0.5389, 0.8527, 0.5389, 0.7544, 0.5389, 0.7544, 0.5263, 0.8527, 0.8616, 0.7544, 0.8616, 0.7544, 0.5389, 0.8527, 0.5389, 0.4298, 0.4364, 0.4298, 0.4293, 0.5372, 0.4293, 0.5372, 0.4364, 0.969, 0.3297, 0.969, 0.3399, 0.8623, 0.3399, 0.8623, 0.3297, 0.969, 0.3399, 0.969, 0.348, 0.8623, 0.348, 0.8623, 0.3399, 0.7544, 0.5389, 0.6477, 0.5389, 0.6477, 0.5263, 0.7544, 0.5263, 0.4298, 0.8743, 0.4298, 0.7929, 0.5372, 0.7929, 0.5372, 0.8743, 0.1067, 0.5389, 0.1067, 0.8616, 0.0, 0.8616, 0.0, 0.5389, 0.7544, 0.8616, 0.6477, 0.8616, 0.6477, 0.5389, 0.7544, 0.5389, 0.4298, 0.4293, 0.4298, 0.348, 0.5372, 0.348, 0.5372, 0.4293, 0.969, 0.0, 0.969, 0.008066, 0.8623, 0.008066, 0.8623, 0.0, 0.7549, 0.5263, 0.7549, 0.4449, 0.8623, 0.4449, 0.8623, 0.5263, 0.7549, 0.08134, 0.7549, 0.0, 0.8623, 0.0, 0.8623, 0.08134, 0.7549, 0.08839, 0.7549, 0.08134, 0.8623, 0.08134, 0.8623, 0.08839, 0.1067, 0.5263, 0.1067, 0.5389, 0.0, 0.5389, 0.0, 0.5263, 0.4298, 0.7929, 0.4298, 0.7859, 0.5372, 0.7859, 0.5372, 0.7929, 0.8919, 0.8662, 0.8919, 0.856, 0.9986, 0.856, 0.9986, 0.8662, 0.1067, 0.8616, 0.1067, 0.8743, 0.0, 0.8743, 0.0, 0.8616, 0.8919, 0.5343, 0.8919, 0.5263, 0.9986, 0.5263, 0.9986, 0.5343, 0.969, 0.3297, 0.8623, 0.3297, 0.8623, 0.01823, 0.969, 0.01823, 0.8919, 0.5445, 0.8919, 0.5343, 0.9986, 0.5343, 0.9986, 0.5445, 0.969, 0.008066, 0.969, 0.01823, 0.8623, 0.01823, 0.8623, 0.008066, 0.8919, 0.856, 0.8919, 0.5445, 0.9986, 0.5445, 0.9986, 0.856, 0.8919, 0.8743, 0.8919, 0.8662, 0.9986, 0.8662, 0.9986, 0.8743, 0.7549, 0.4449, 0.7549, 0.4379, 0.8623, 0.4379, 0.8623, 0.4449, 0.7544, 0.8743, 0.6477, 0.8743, 0.6477, 0.8616, 0.7544, 0.8616])
me_plane_002.materials.append(mat_surface)
me_plane_002.materials.append(None)
me_plane_002.materials.append(mat_arch)
me_plane_002.use_remesh_fix_poles = True
me_plane_002.use_remesh_preserve_attributes = False
me_plane_002.update()
me_plane_023 = bpy.data.meshes.new('Plane.023')
me_plane_023.from_pydata([(-1.0, -1.0, 0.0), (1.0, -1.0, 0.0), (-1.0, 1.0, 0.0), (1.0, 1.0, 0.0)], [], [(0, 1, 3, 2)])
_uv = me_plane_023.uv_layers.new(name='UVMap')
_uv.uv.foreach_set('vector', [0.0, 0.0, 1.0, 0.0, 1.0, 1.0, 0.0, 1.0])
me_plane_023.materials.append(mat_holdout)
me_plane_023.use_remesh_fix_poles = True
me_plane_023.use_remesh_preserve_attributes = False
me_plane_023.update()
me_plane_030 = bpy.data.meshes.new('Plane.030')
me_plane_030.from_pydata([(0.2, 0.1, 0.2546), (0.18, -0.1, 0.06971), (0.19, 0.1, 0.2546), (0.2, -0.1, 0.2546), (0.19, -0.1, 0.2546), (0.19, 0.1, 0.1621), (0.2, 0.1, 0.1621), (0.2, -0.1, 0.06971), (0.18, 0.1, 0.2546), (0.18, 0.1, 0.1621), (0.19, -0.1, 0.06971), (-0.1, -0.2, 0.2546), (0.1, -0.18, 0.06971), (-0.1, -0.19, 0.2546), (0.1, -0.2, 0.2546), (0.2, -0.2, 0.2546), (0.1, -0.19, 0.2546), (0.19, -0.19, 0.2546), (-0.1, -0.19, 0.1621), (-0.1, -0.2, 0.1621), (0.1, -0.2, 0.06971), (0.19, -0.19, -0.01347), (-0.1, -0.18, 0.2546), (-0.1, -0.18, 0.1621), (0.1, -0.19, 0.06971), (0.18, -0.18, -0.004231), (0.1, 0.2, 0.2546), (0.2, 0.2, 0.2546), (-0.1, 0.18, 0.06971), (0.1, 0.19, 0.2546), (0.19, 0.19, 0.2546), (-0.1, 0.2, 0.2546), (-0.1, 0.19, 0.2546), (0.19, 0.19, 0.2453), (0.1, 0.19, 0.1621), (0.1, 0.2, 0.1621), (-0.1, 0.2, 0.06971), (0.1, 0.18, 0.2546), (0.1, 0.18, 0.1621), (-0.1, 0.19, 0.06971), (0.18, 0.18, 0.2546), (0.18, 0.18, 0.2361), (-0.2, -0.1, 0.2546), (-0.2, -0.2, 0.2546), (-0.18, 0.1, 0.06971), (-0.19, -0.1, 0.2546), (-0.19, -0.19, 0.2546), (-0.2, 0.1, 0.2546), (-0.2, 0.2, 0.2546), (-0.19, 0.1, 0.2546), (-0.19, 0.19, 0.2546), (-0.19, -0.19, 0.2453), (-0.19, -0.1, 0.1621), (-0.2, -0.1, 0.1621), (-0.2, 0.1, 0.06971), (-0.19, 0.19, -0.01347), (-0.18, -0.1, 0.2546), (-0.18, -0.1, 0.1621), (-0.19, 0.1, 0.06971), (-0.18, -0.18, 0.2546), (-0.18, -0.18, 0.2361), (-0.18, 0.18, -0.004231), (0.2, 0.1, -0.02272), (0.2, 0.1, -0.3), (0.19, 0.1, -0.02272), (0.18, -0.1, -0.1151), (0.19, 0.1, -0.3), (0.2, -0.1, -0.02272), (0.2, -0.1, -0.3), (0.19, -0.1, -0.02272), (0.18, -0.1, -0.02272), (0.19, -0.1, -0.3), (0.19, 0.1, -0.2076), (0.2, 0.1, -0.2076), (0.2, -0.1, -0.1151), (0.18, 0.1, -0.3), (0.18, 0.1, -0.2076), (0.19, -0.1, -0.1151), (-0.1, -0.2, -0.02272), (-0.1, -0.2, -0.3), (-0.1, -0.19, -0.02272), (0.1, -0.18, -0.1151), (-0.1, -0.19, -0.3), (0.1, -0.2, -0.02272), (0.2, -0.2, -0.02272), (0.1, -0.2, -0.3), (0.2, -0.2, -0.3), (0.1, -0.19, -0.02272), (0.1, -0.18, -0.02272), (0.19, -0.19, -0.02272), (0.1, -0.19, -0.3), (0.19, -0.19, -0.3), (-0.1, -0.19, -0.2076), (-0.1, -0.2, -0.2076), (0.1, -0.2, -0.1151), (0.19, -0.19, -0.03196), (-0.1, -0.18, -0.3), (-0.1, -0.18, -0.2076), (0.1, -0.19, -0.1151), (0.18, -0.18, -0.02272), (0.18, -0.18, -0.0412), (0.1, 0.2, -0.02272), (0.2, 0.2, -0.02272), (0.1, 0.2, -0.3), (0.2, 0.2, -0.3), (0.1, 0.19, -0.02272), (-0.1, 0.18, -0.1151), (0.19, 0.19, -0.02272), (0.1, 0.19, -0.3), (0.19, 0.19, -0.3), (-0.1, 0.2, -0.02272), (-0.1, 0.2, -0.3), (-0.1, 0.19, -0.02272), (-0.1, 0.18, -0.02272), (-0.1, 0.19, -0.3), (0.19, 0.19, -0.2908), (0.1, 0.19, -0.2076), (0.1, 0.2, -0.2076), (-0.1, 0.2, -0.1151), (0.1, 0.18, -0.3), (0.1, 0.18, -0.2076), (-0.1, 0.19, -0.1151), (0.18, 0.18, -0.3), (0.18, 0.18, -0.2815), (-0.2, -0.1, -0.02272), (-0.2, -0.2, -0.02272), (-0.2, -0.1, -0.3), (-0.2, -0.2, -0.3), (-0.19, -0.1, -0.02272), (-0.18, 0.1, -0.1151), (-0.19, -0.19, -0.02272), (-0.19, -0.1, -0.3), (-0.19, -0.19, -0.3), (-0.2, 0.1, -0.02272), (-0.2, 0.2, -0.02272), (-0.2, 0.1, -0.3), (-0.2, 0.2, -0.3), (-0.19, 0.1, -0.02272), (-0.18, 0.1, -0.02272), (-0.19, 0.19, -0.02272), (-0.19, 0.1, -0.3), (-0.19, 0.19, -0.3), (-0.19, -0.19, -0.2908), (-0.19, -0.1, -0.2076), (-0.2, -0.1, -0.2076), (-0.2, 0.1, -0.1151), (-0.19, 0.19, -0.03196), (-0.18, -0.1, -0.3), (-0.18, -0.1, -0.2076), (-0.19, 0.1, -0.1151), (-0.18, -0.18, -0.3), (-0.18, -0.18, -0.2815), (-0.18, 0.18, -0.02272), (-0.18, 0.18, -0.0412)], [(21, 89), (30, 33), (46, 51), (55, 139), (95, 89), (109, 115), (132, 142), (146, 139)], [(62, 102, 27, 6), (2, 30, 40, 8), (64, 5, 33, 107), (33, 5, 9, 41), (0, 27, 30, 2), (62, 6, 5, 64), (67, 7, 84), (70, 99, 25, 1), (3, 4, 17, 15), (67, 69, 10, 7), (21, 10, 1, 25), (10, 2, 8, 1), (9, 5, 69, 70), (6, 27, 0), (5, 6, 0, 2), (84, 7, 3, 15), (70, 1, 8, 9), (7, 10, 4, 3), (69, 5, 2, 10), (10, 21, 17, 4), (40, 41, 9, 8), (78, 19, 43, 125), (13, 22, 59, 46), (80, 130, 51, 18), (51, 60, 23, 18), (11, 13, 46, 43), (78, 80, 18, 19), (83, 84, 20), (88, 12, 25, 99), (14, 15, 17, 16), (83, 20, 24, 87), (21, 25, 12, 24), (24, 12, 22, 13), (23, 88, 87, 18), (19, 11, 43), (18, 13, 11, 19), (84, 15, 14, 20), (88, 23, 22, 12), (20, 14, 16, 24), (87, 24, 13, 18), (24, 16, 17, 21), (59, 22, 23, 60), (101, 35, 27, 102), (29, 37, 40, 30), (105, 107, 33, 34), (33, 41, 38, 34), (26, 29, 30, 27), (101, 105, 34, 35), (110, 134, 36), (113, 28, 61, 152), (31, 48, 50, 32), (110, 36, 39, 112), (55, 61, 28, 39), (39, 28, 37, 29), (38, 113, 112, 34), (35, 26, 27), (34, 29, 26, 35), (134, 48, 31, 36), (113, 38, 37, 28), (36, 31, 32, 39), (112, 39, 29, 34), (39, 32, 50, 55), (40, 37, 38, 41), (124, 125, 43, 53), (45, 46, 59, 56), (128, 52, 51, 130), (51, 52, 57, 60), (42, 43, 46, 45), (124, 53, 52, 128), (133, 54, 134), (138, 152, 61, 44), (47, 49, 50, 48), (133, 137, 58, 54), (55, 58, 44, 61), (58, 45, 56, 44), (57, 52, 137, 138), (53, 43, 42), (52, 53, 42, 45), (134, 54, 47, 48), (138, 44, 56, 57), (54, 58, 49, 47), (137, 52, 45, 58), (58, 55, 50, 49), (59, 60, 57, 56), (62, 73, 104, 102), (66, 75, 122, 109), (64, 107, 115, 72), (102, 107, 64, 62), (115, 123, 76, 72), (63, 66, 109, 104), (62, 64, 72, 73), (67, 84, 74), (70, 65, 100, 99), (69, 70, 99, 89), (84, 67, 69, 89), (68, 86, 91, 71), (67, 74, 77, 69), (95, 100, 65, 77), (77, 65, 75, 66), (76, 70, 69, 72), (73, 63, 104), (72, 66, 63, 73), (84, 86, 68, 74), (70, 76, 75, 65), (74, 68, 71, 77), (69, 77, 66, 72), (77, 71, 91, 95), (122, 75, 76, 123), (78, 125, 127, 93), (82, 132, 150, 96), (80, 92, 142, 130), (125, 78, 80, 130), (142, 92, 97, 151), (79, 127, 132, 82), (78, 93, 92, 80), (83, 94, 84), (88, 99, 100, 81), (87, 89, 99, 88), (84, 89, 87, 83), (85, 90, 91, 86), (83, 87, 98, 94), (95, 98, 81, 100), (98, 82, 96, 81), (97, 92, 87, 88), (93, 127, 79), (92, 93, 79, 82), (84, 94, 85, 86), (88, 81, 96, 97), (94, 98, 90, 85), (87, 92, 82, 98), (98, 95, 91, 90), (150, 151, 97, 96), (101, 102, 104, 117), (108, 109, 122, 119), (105, 116, 115, 107), (102, 101, 105, 107), (115, 116, 120, 123), (103, 104, 109, 108), (101, 117, 116, 105), (110, 118, 134), (113, 152, 153, 106), (112, 139, 152, 113), (134, 139, 112, 110), (111, 114, 141, 136), (110, 112, 121, 118), (146, 121, 106, 153), (121, 108, 119, 106), (120, 116, 112, 113), (117, 104, 103), (116, 117, 103, 108), (134, 118, 111, 136), (113, 106, 119, 120), (118, 121, 114, 111), (112, 116, 108, 121), (121, 146, 141, 114), (122, 123, 120, 119), (124, 144, 127, 125), (131, 147, 150, 132), (128, 130, 142, 143), (125, 130, 128, 124), (142, 151, 148, 143), (126, 131, 132, 127), (124, 128, 143, 144), (133, 134, 145), (138, 129, 153, 152), (137, 138, 152, 139), (134, 133, 137, 139), (135, 136, 141, 140), (133, 145, 149, 137), (146, 153, 129, 149), (149, 129, 147, 131), (148, 138, 137, 143), (144, 126, 127), (143, 131, 126, 144), (134, 136, 135, 145), (138, 148, 147, 129), (145, 135, 140, 149), (137, 149, 131, 143), (149, 140, 141, 146), (150, 147, 148, 151)])
_uv = me_plane_030.uv_layers.new(name='UVMap')
_uv.uv.foreach_set('vector', [0.0, 0.0, 0.0, 0.0, 0.0, 0.0, 0.0, 0.0, 0.0, 0.0, 0.0, 0.0, 0.0, 0.0, 0.0, 0.0, 0.0, 0.0, 0.0, 0.0, 0.0, 0.0, 0.0, 0.0, 0.0, 0.0, 0.0, 0.0, 0.0, 0.0, 0.0, 0.0, 0.0, 0.0, 0.0, 0.0, 0.0, 0.0, 0.0, 0.0, 0.0, 0.0, 0.0, 0.0, 0.0, 0.0, 0.0, 0.0, 0.0, 0.0, 0.0, 0.0, 0.0, 0.0, 0.0, 0.0, 0.0, 0.0, 0.0, 0.0, 0.0, 0.0, 0.0, 0.0, 0.0, 0.0, 0.0, 0.0, 0.0, 0.0, 0.0, 0.0, 0.0, 0.0, 0.0, 0.0, 0.0, 0.0, 0.0, 0.0, 0.0, 0.0, 0.0, 0.0, 0.0, 0.0, 0.0, 0.0, 0.0, 0.0, 0.0, 0.0, 0.0, 0.0, 0.0, 0.0, 0.0, 0.0, 0.0, 0.0, 0.0, 0.0, 0.0, 0.0, 0.0, 0.0, 0.0, 0.0, 0.0, 0.0, 0.0, 0.0, 0.0, 0.0, 0.0, 0.0, 0.0, 0.0, 0.0, 0.0, 0.0, 0.0, 0.0, 0.0, 0.0, 0.0, 0.0, 0.0, 0.0, 0.0, 0.0, 0.0, 0.0, 0.0, 0.0, 0.0, 0.0, 0.0, 0.0, 0.0, 0.0, 0.0, 0.0, 0.0, 0.0, 0.0, 0.0, 0.0, 0.0, 0.0, 0.0, 0.0, 0.0, 0.0, 0.0, 0.0, 0.0, 0.0, 0.0, 0.0, 0.0, 0.0, 0.0, 0.0, 0.0, 0.0, 0.0, 0.0, 0.0, 0.0, 0.0, 0.0, 0.0, 0.0, 0.0, 0.0, 0.0, 0.0, 0.0, 0.0, 0.0, 0.0, 0.0, 0.0, 0.0, 0.0, 0.0, 0.0, 0.0, 0.0, 0.0, 0.0, 0.0, 0.0, 0.0, 0.0, 0.0, 0.0, 0.0, 0.0, 0.0, 0.0, 0.0, 0.0, 0.0, 0.0, 0.0, 0.0, 0.0, 0.0, 0.0, 0.0, 0.0, 0.0, 0.0, 0.0, 0.0, 0.0, 0.0, 0.0, 0.0, 0.0, 0.0, 0.0, 0.0, 0.0, 0.0, 0.0, 0.0, 0.0, 0.0, 0.0, 0.0, 0.0, 0.0, 0.0, 0.0, 0.0, 0.0, 0.0, 0.0, 0.0, 0.0, 0.0, 0.0, 0.0, 0.0, 0.0, 0.0, 0.0, 0.0, 0.0, 0.0, 0.0, 0.0, 0.0, 0.0, 0.0, 0.0, 0.0, 0.0, 0.0, 0.0, 0.0, 0.0, 0.0, 0.0, 0.0, 0.0, 0.0, 0.0, 0.0, 0.0, 0.0, 0.0, 0.0, 0.0, 0.0, 0.0, 0.0, 0.0, 0.0, 0.0, 0.0, 0.0, 0.0, 0.0, 0.0, 0.0, 0.0, 0.0, 0.0, 0.0, 0.0, 0.0, 0.0, 0.0, 0.0, 0.0, 0.0, 0.0, 0.0, 0.0, 0.0, 0.0, 0.0, 0.0, 0.0, 0.0, 0.0, 0.0, 0.0, 0.0, 0.0, 0.0, 0.0, 0.0, 0.0, 0.0, 0.0, 0.0, 0.0, 0.0, 0.0, 0.0, 0.0, 0.0, 0.0, 0.0, 0.0, 0.0, 0.0, 0.0, 0.0, 0.0, 0.0, 0.0, 0.0, 0.0, 0.0, 0.0, 0.0, 0.0, 0.0, 0.0, 0.0, 0.0, 0.0, 0.0, 0.0, 0.0, 0.0, 0.0, 0.0, 0.0, 0.0, 0.0, 0.0, 0.0, 0.0, 0.0, 0.0, 0.0, 0.0, 0.0, 0.0, 0.0, 0.0, 0.0, 0.0, 0.0, 0.0, 0.0, 0.0, 0.0, 0.0, 0.0, 0.0, 0.0, 0.0, 0.0, 0.0, 0.0, 0.0, 0.0, 0.0, 0.0, 0.0, 0.0, 0.0, 0.0, 0.0, 0.0, 0.0, 0.0, 0.0, 0.0, 0.0, 0.0, 0.0, 0.0, 0.0, 0.0, 0.0, 0.0, 0.0, 0.0, 0.0, 0.0, 0.0, 0.0, 0.0, 0.0, 0.0, 0.0, 0.0, 0.0, 0.0, 0.0, 0.0, 0.0, 0.0, 0.0, 0.0, 0.0, 0.0, 0.0, 0.0, 0.0, 0.0, 0.0, 0.0, 0.0, 0.0, 0.0, 0.0, 0.0, 0.0, 0.0, 0.0, 0.0, 0.0, 0.0, 0.0, 0.0, 0.0, 0.0, 0.0, 0.0, 0.0, 0.0, 0.0, 0.0, 0.0, 0.0, 0.0, 0.0, 0.0, 0.0, 0.0, 0.0, 0.0, 0.0, 0.0, 0.0, 0.0, 0.0, 0.0, 0.0, 0.0, 0.0, 0.0, 0.0, 0.0, 0.0, 0.0, 0.0, 0.0, 0.0, 0.0, 0.0, 0.0, 0.0, 0.0, 0.0, 0.0, 0.0, 0.0, 0.0, 0.0, 0.0, 0.0, 0.0, 0.0, 0.0, 0.0, 0.0, 0.0, 0.0, 0.0, 0.0, 0.0, 0.0, 0.0, 0.0, 0.0, 0.0, 0.0, 0.0, 0.0, 0.0, 0.0, 0.0, 0.0, 0.0, 0.0, 0.0, 0.0, 0.0, 0.0, 0.0, 0.0, 0.0, 0.0, 0.0, 0.0, 0.0, 0.0, 0.0, 0.0, 0.0, 0.0, 0.0, 0.0, 0.0, 0.0, 0.0, 0.0, 0.0, 0.0, 0.0, 0.0, 0.0, 0.0, 0.0, 0.0, 0.0, 0.0, 0.0, 0.0, 0.0, 0.0, 0.0, 0.0, 0.0, 0.0, 0.0, 0.0, 0.0, 0.0, 0.0, 0.0, 0.0, 0.0, 0.0, 0.0, 0.0, 0.0, 0.0, 0.0, 0.0, 0.0, 0.0, 0.0, 0.0, 0.0, 0.0, 0.0, 0.0, 0.0, 0.0, 0.0, 0.0, 0.0, 0.0, 0.0, 0.0, 0.0, 0.0, 0.0, 0.0, 0.0, 0.0, 0.0, 0.0, 0.0, 0.0, 0.0, 0.0, 0.0, 0.0, 0.0, 0.0, 0.0, 0.0, 0.0, 0.0, 0.0, 0.0, 0.0, 0.0, 0.0, 0.0, 0.0, 0.0, 0.0, 0.0, 0.0, 0.0, 0.0, 0.0, 0.0, 0.0, 0.0, 0.0, 0.0, 0.0, 0.0, 0.0, 0.0, 0.0, 0.0, 0.0, 0.0, 0.0, 0.0, 0.0, 0.0, 0.0, 0.0, 0.0, 0.0, 0.0, 0.0, 0.0, 0.0, 0.0, 0.0, 0.0, 0.0, 0.0, 0.0, 0.0, 0.0, 0.0, 0.0, 0.0, 0.0, 0.0, 0.0, 0.0, 0.0, 0.0, 0.0, 0.0, 0.0, 0.0, 0.0, 0.0, 0.0, 0.0, 0.0, 0.0, 0.0, 0.0, 0.0, 0.0, 0.0, 0.0, 0.0, 0.0, 0.0, 0.0, 0.0, 0.0, 0.0, 0.0, 0.0, 0.0, 0.0, 0.0, 0.0, 0.0, 0.0, 0.0, 0.0, 0.0, 0.0, 0.0, 0.0, 0.0, 0.0, 0.0, 0.0, 0.0, 0.0, 0.0, 0.0, 0.0, 0.0, 0.0, 0.0, 0.0, 0.0, 0.0, 0.0, 0.0, 0.0, 0.0, 0.0, 0.0, 0.0, 0.0, 0.0, 0.0, 0.0, 0.0, 0.0, 0.0, 0.0, 0.0, 0.0, 0.0, 0.0, 0.0, 0.0, 0.0, 0.0, 0.0, 0.0, 0.0, 0.0, 0.0, 0.0, 0.0, 0.0, 0.0, 0.0, 0.0, 0.0, 0.0, 0.0, 0.0, 0.0, 0.0, 0.0, 0.0, 0.0, 0.0, 0.0, 0.0, 0.0, 0.0, 0.0, 0.0, 0.0, 0.0, 0.0, 0.0, 0.0, 0.0, 0.0, 0.0, 0.0, 0.0, 0.0, 0.0, 0.0, 0.0, 0.0, 0.0, 0.0, 0.0, 0.0, 0.0, 0.0, 0.0, 0.0, 0.0, 0.0, 0.0, 0.0, 0.0, 0.0, 0.0, 0.0, 0.0, 0.0, 0.0, 0.0, 0.0, 0.0, 0.0, 0.0, 0.0, 0.0, 0.0, 0.0, 0.0, 0.0, 0.0, 0.0, 0.0, 0.0, 0.0, 0.0, 0.0, 0.0, 0.0, 0.0, 0.0, 0.0, 0.0, 0.0, 0.0, 0.0, 0.0, 0.0, 0.0, 0.0, 0.0, 0.0, 0.0, 0.0, 0.0, 0.0, 0.0, 0.0, 0.0, 0.0, 0.0, 0.0, 0.0, 0.0, 0.0, 0.0, 0.0, 0.0, 0.0, 0.0, 0.0, 0.0, 0.0, 0.0, 0.0, 0.0, 0.0, 0.0, 0.0, 0.0, 0.0, 0.0, 0.0, 0.0, 0.0, 0.0, 0.0, 0.0, 0.0, 0.0, 0.0, 0.0, 0.0, 0.0, 0.0, 0.0, 0.0, 0.0, 0.0, 0.0, 0.0, 0.0, 0.0, 0.0, 0.0, 0.0, 0.0, 0.0, 0.0, 0.0, 0.0, 0.0, 0.0, 0.0, 0.0, 0.0, 0.0, 0.0, 0.0, 0.0, 0.0, 0.0, 0.0, 0.0, 0.0, 0.0, 0.0, 0.0, 0.0, 0.0, 0.0, 0.0, 0.0, 0.0, 0.0, 0.0, 0.0, 0.0, 0.0, 0.0, 0.0, 0.0, 0.0, 0.0, 0.0, 0.0, 0.0, 0.0, 0.0, 0.0, 0.0, 0.0, 0.0, 0.0, 0.0, 0.0, 0.0, 0.0, 0.0, 0.0, 0.0, 0.0, 0.0, 0.0, 0.0, 0.0, 0.0, 0.0, 0.0, 0.0, 0.0, 0.0, 0.0, 0.0, 0.0, 0.0, 0.0, 0.0, 0.0, 0.0, 0.0, 0.0, 0.0, 0.0, 0.0, 0.0, 0.0, 0.0, 0.0, 0.0, 0.0, 0.0, 0.0, 0.0, 0.0, 0.0, 0.0, 0.0, 0.0, 0.0, 0.0, 0.0, 0.0, 0.0, 0.0, 0.0, 0.0, 0.0, 0.0, 0.0, 0.0, 0.0, 0.0, 0.0, 0.0, 0.0, 0.0, 0.0, 0.0, 0.0, 0.0, 0.0, 0.0, 0.0, 0.0, 0.0, 0.0, 0.0, 0.0, 0.0, 0.0, 0.0, 0.0, 0.0, 0.0, 0.0, 0.0, 0.0, 0.0, 0.0, 0.0, 0.0, 0.0, 0.0, 0.0, 0.0, 0.0, 0.0, 0.0, 0.0, 0.0, 0.0, 0.0, 0.0, 0.0, 0.0, 0.0, 0.0, 0.0, 0.0, 0.0, 0.0, 0.0, 0.0, 0.0, 0.0, 0.0, 0.0, 0.0, 0.0, 0.0, 0.0, 0.0, 0.0, 0.0, 0.0, 0.0, 0.0, 0.0, 0.0, 0.0, 0.0, 0.0, 0.0, 0.0, 0.0, 0.0, 0.0, 0.0, 0.0, 0.0, 0.0, 0.0, 0.0, 0.0, 0.0, 0.0, 0.0, 0.0, 0.0, 0.0, 0.0, 0.0, 0.0, 0.0, 0.0, 0.0, 0.0, 0.0, 0.0, 0.0, 0.0, 0.0, 0.0, 0.0, 0.0, 0.0, 0.0, 0.0, 0.0, 0.0, 0.0, 0.0, 0.0, 0.0, 0.0, 0.0, 0.0, 0.0, 0.0, 0.0, 0.0, 0.0, 0.0, 0.0, 0.0, 0.0, 0.0, 0.0, 0.0, 0.0, 0.0, 0.0, 0.0, 0.0, 0.0, 0.0, 0.0, 0.0, 0.0, 0.0, 0.0, 0.0, 0.0, 0.0, 0.0, 0.0, 0.0, 0.0, 0.0, 0.0, 0.0, 0.0, 0.0, 0.0, 0.0, 0.0, 0.0, 0.0, 0.0, 0.0, 0.0, 0.0, 0.0, 0.0, 0.0, 0.0, 0.0, 0.0, 0.0, 0.0, 0.0, 0.0, 0.0, 0.0, 0.0, 0.0, 0.0, 0.0, 0.0, 0.0, 0.0, 0.0, 0.0, 0.0, 0.0, 0.0, 0.0, 0.0, 0.0, 0.0, 0.0, 0.0, 0.0, 0.0, 0.0, 0.0, 0.0, 0.0, 0.0, 0.0, 0.0, 0.0, 0.0, 0.0, 0.0, 0.0, 0.0, 0.0, 0.0, 0.0, 0.0, 0.0, 0.0, 0.0, 0.0, 0.0, 0.0, 0.0, 0.0, 0.0, 0.0, 0.0, 0.0, 0.0, 0.0, 0.0, 0.0, 0.0, 0.0, 0.0, 0.0, 0.0, 0.0, 0.0, 0.0, 0.0, 0.0, 0.0, 0.0, 0.0, 0.0, 0.0, 0.0, 0.0, 0.0, 0.0, 0.0, 0.0, 0.0, 0.0, 0.0, 0.0, 0.0, 0.0, 0.0, 0.0, 0.0, 0.0, 0.0, 0.0, 0.0, 0.0, 0.0, 0.0, 0.0, 0.0, 0.0, 0.0, 0.0, 0.0, 0.0, 0.0, 0.0, 0.0, 0.0, 0.0, 0.0, 0.0, 0.0, 0.0, 0.0, 0.0, 0.0, 0.0, 0.0, 0.0, 0.0, 0.0, 0.0, 0.0, 0.0, 0.0, 0.0, 0.0, 0.0, 0.0, 0.0, 0.0, 0.0, 0.0, 0.0, 0.0, 0.0, 0.0, 0.0, 0.0, 0.0, 0.0, 0.0, 0.0, 0.0, 0.0, 0.0, 0.0, 0.0, 0.0, 0.0, 0.0, 0.0, 0.0, 0.0, 0.0, 0.0, 0.0, 0.0, 0.0, 0.0, 0.0, 0.0, 0.0, 0.0, 0.0, 0.0, 0.0, 0.0, 0.0, 0.0, 0.0, 0.0, 0.0, 0.0, 0.0, 0.0, 0.0, 0.0, 0.0, 0.0, 0.0, 0.0, 0.0, 0.0, 0.0, 0.0, 0.0, 0.0, 0.0, 0.0, 0.0, 0.0, 0.0, 0.0, 0.0, 0.0, 0.0, 0.0, 0.0, 0.0, 0.0, 0.0, 0.0, 0.0, 0.0, 0.0, 0.0, 0.0, 0.0, 0.0, 0.0, 0.0, 0.0, 0.0, 0.0, 0.0, 0.0, 0.0, 0.0, 0.0, 0.0, 0.0, 0.0, 0.0, 0.0, 0.0, 0.0, 0.0, 0.0, 0.0, 0.0, 0.0, 0.0, 0.0, 0.0, 0.0, 0.0, 0.0, 0.0, 0.0, 0.0, 0.0, 0.0, 0.0, 0.0, 0.0, 0.0, 0.0, 0.0, 0.0])
me_plane_030.materials.append(mat_steel)
me_plane_030.use_remesh_fix_poles = True
me_plane_030.use_remesh_preserve_attributes = False
me_plane_030.update()
me_plane_032 = bpy.data.meshes.new('Plane.032')
me_plane_032.from_pydata([(0.9, -0.3444, 0.00531), (1.0, -0.3444, 0.00531), (0.9, 0.6463, 0.00531), (1.0, 0.6463, 0.00531), (0.9, -0.3444, 0.5352), (0.9, 0.6463, 0.5352), (1.0, -0.3444, 0.5352), (1.0, 0.6463, 0.5352), (0.89, -0.3544, -0.00518), (1.0, -0.3544, -0.005176), (0.89, -0.3544, 0.5452), (1.0, -0.3544, 0.5452), (0.89, 0.6463, 0.5452), (1.0, 0.6463, 0.5452), (0.89, 0.6463, -0.005176), (1.0, 0.6463, -0.005172)], [], [(0, 1, 3, 2), (0, 2, 5, 4), (4, 5, 7, 6), (0, 4, 6, 1), (8, 14, 15, 9), (8, 10, 12, 14), (10, 11, 13, 12), (8, 9, 11, 10), (6, 7, 13, 11), (1, 6, 11, 9), (3, 1, 9, 15), (5, 12, 13, 7), (2, 14, 12, 5), (2, 3, 15, 14)])
_uv = me_plane_032.uv_layers.new(name='UVMap')
_uv.uv.foreach_set('vector', [0.0, 0.0, 1.0, 0.0, 1.0, 1.0, 0.0, 1.0, 0.0, 0.0, 0.0, 1.0, 0.0, 1.0, 0.0, 0.0, 0.0, 0.0, 0.0, 1.0, 0.0, 1.0, 0.0, 0.0, 0.0, 0.0, 0.0, 0.0, 0.0, 0.0, 1.0, 0.0, 0.0, 0.0, 0.0, 0.9901, 1.0, 0.9901, 1.0, 0.0, 0.0, 0.0, 0.0, 0.0, 0.0, 0.9901, 0.0, 0.9901, 0.0, 0.0, 0.0, 0.0, 0.0, 0.9901, 0.0, 0.9901, 0.0, 0.0, 1.0, 0.0, 0.0, 0.0, 0.0, 0.0, 0.0, 0.0, 0.0, 1.0, 0.0, 0.9901, 0.0, 0.0, 1.0, 0.0, 0.0, 0.0, 0.0, 0.0, 1.0, 0.0, 1.0, 1.0, 1.0, 0.0, 1.0, 0.0, 1.0, 0.9901, 0.0, 1.0, 0.0, 0.9901, 0.0, 0.9901, 0.0, 1.0, 0.0, 1.0, 0.0, 0.9901, 0.0, 0.9901, 0.0, 1.0, 0.0, 1.0, 1.0, 1.0, 1.0, 0.9901, 0.0, 0.9901])
me_plane_032.materials.append(mat_steel)
me_plane_032.use_remesh_fix_poles = True
me_plane_032.use_remesh_preserve_attributes = False
me_plane_032.update()
me_plane_033 = bpy.data.meshes.new('Plane.033')
me_plane_033.from_pydata([(0.921, -0.4978, -0.08362), (1.021, -0.4978, -0.08362), (0.921, 0.609, -0.08362), (1.021, 0.609, -0.08362), (0.921, -0.4978, 0.5572), (0.921, 0.609, 0.5572), (1.021, -0.4978, 0.5572), (1.021, 0.609, 0.5572), (0.911, -0.5078, -0.09362), (1.021, -0.5078, -0.09362), (0.911, -0.5078, 0.5672), (1.021, -0.5078, 0.5672), (0.911, 0.609, 0.5672), (1.021, 0.609, 0.5672), (0.911, 0.609, -0.09362), (1.021, 0.609, -0.09362)], [], [(0, 1, 3, 2), (0, 2, 5, 4), (4, 5, 7, 6), (0, 4, 6, 1), (8, 14, 15, 9), (8, 10, 12, 14), (10, 11, 13, 12), (8, 9, 11, 10), (6, 7, 13, 11), (1, 6, 11, 9), (3, 1, 9, 15), (5, 12, 13, 7), (2, 14, 12, 5), (2, 3, 15, 14)])
_uv = me_plane_033.uv_layers.new(name='UVMap')
_uv.uv.foreach_set('vector', [0.0, 0.0, 1.0, 0.0, 1.0, 1.0, 0.0, 1.0, 0.0, 0.0, 0.0, 1.0, 0.0, 1.0, 0.0, 0.0, 0.0, 0.0, 0.0, 1.0, 0.0, 1.0, 0.0, 0.0, 0.0, 0.0, 0.0, 0.0, 0.0, 0.0, 1.0, 0.0, 0.0, 0.0, 0.0, 0.9901, 1.0, 0.9901, 1.0, 0.0, 0.0, 0.0, 0.0, 0.0, 0.0, 0.9901, 0.0, 0.9901, 0.0, 0.0, 0.0, 0.0, 0.0, 0.9901, 0.0, 0.9901, 0.0, 0.0, 1.0, 0.0, 0.0, 0.0, 0.0, 0.0, 0.0, 0.0, 0.0, 1.0, 0.0, 0.9901, 0.0, 0.0, 1.0, 0.0, 0.0, 0.0, 0.0, 0.0, 1.0, 0.0, 1.0, 1.0, 1.0, 0.0, 1.0, 0.0, 1.0, 0.9901, 0.0, 1.0, 0.0, 0.9901, 0.0, 0.9901, 0.0, 1.0, 0.0, 1.0, 0.0, 0.9901, 0.0, 0.9901, 0.0, 1.0, 0.0, 1.0, 1.0, 1.0, 1.0, 0.9901, 0.0, 0.9901])
me_plane_033.materials.append(mat_steel)
me_plane_033.use_remesh_fix_poles = True
me_plane_033.use_remesh_preserve_attributes = False
me_plane_033.update()
me_grid = bpy.data.meshes.new('Grid')
me_grid.from_pydata([(-0.1776, -0.1726, 0.009034), (-0.1427, -0.1726, 0.009034), (-0.1077, -0.1726, 0.01182), (-0.07279, -0.1726, 0.02096), (-0.03786, -0.1726, 0.03082), (-0.002925, -0.1726, 0.03544), (0.03201, -0.1726, 0.03082), (0.06694, -0.1726, 0.02096), (0.1019, -0.1726, 0.01182), (0.1368, -0.1726, 0.009034), (0.1717, -0.1726, 0.009034), (-0.1776, -0.138, 0.009034), (-0.1427, -0.138, 0.009034), (-0.1077, -0.138, 0.01182), (-0.07279, -0.138, 0.02096), (-0.03786, -0.138, 0.03082), (-0.002925, -0.138, 0.03544), (0.03201, -0.138, 0.03082), (0.06694, -0.138, 0.02096), (0.1019, -0.138, 0.01182), (0.1368, -0.138, 0.009034), (0.1717, -0.138, 0.009034), (-0.1776, -0.1035, 0.009034), (-0.1427, -0.1035, 0.009034), (-0.1077, -0.1035, 0.01182), (-0.07279, -0.1035, 0.02096), (-0.03786, -0.1035, 0.03082), (-0.002925, -0.1035, 0.03544), (0.03201, -0.1035, 0.03082), (0.06694, -0.1035, 0.02096), (0.1019, -0.1035, 0.01182), (0.1368, -0.1035, 0.009034), (0.1717, -0.1035, 0.009034), (-0.1776, -0.06902, 0.009034), (-0.1427, -0.06902, 0.009034), (-0.1077, -0.06902, 0.01182), (-0.07279, -0.06902, 0.02096), (-0.03786, -0.06902, 0.03082), (-0.002925, -0.06902, 0.03544), (0.03201, -0.06902, 0.03082), (0.06694, -0.06902, 0.02096), (0.1019, -0.06902, 0.01182), (0.1368, -0.06902, 0.009034), (0.1717, -0.06902, 0.009034), (-0.1776, -0.03451, 0.009034), (-0.1427, -0.03451, 0.009034), (-0.1077, -0.03451, 0.01182), (-0.07279, -0.03451, 0.02096), (-0.03786, -0.03451, 0.03082), (-0.002925, -0.03451, 0.03544), (0.03201, -0.03451, 0.03082), (0.06694, -0.03451, 0.02096), (0.1019, -0.03451, 0.01182), (0.1368, -0.03451, 0.009034), (0.1717, -0.03451, 0.009034), (-0.1776, 2.509e-08, 0.009034), (-0.1427, 2.509e-08, 0.009034), (-0.1077, 2.509e-08, 0.01182), (-0.07279, 2.509e-08, 0.02096), (-0.03786, 2.509e-08, 0.03082), (-0.002925, 2.509e-08, 0.03544), (0.03201, 2.509e-08, 0.03082), (0.06694, 2.509e-08, 0.02096), (0.1019, 2.509e-08, 0.01182), (0.1368, 2.509e-08, 0.009034), (0.1717, 2.509e-08, 0.009034), (-0.1776, 0.03451, 0.009034), (-0.1427, 0.03451, 0.009034), (-0.1077, 0.03451, 0.01182), (-0.07279, 0.03451, 0.02096), (-0.03786, 0.03451, 0.03082), (-0.002925, 0.03451, 0.03544), (0.03201, 0.03451, 0.03082), (0.06694, 0.03451, 0.02096), (0.1019, 0.03451, 0.01182), (0.1368, 0.03451, 0.009034), (0.1717, 0.03451, 0.009034), (-0.1776, 0.06902, 0.009034), (-0.1427, 0.06902, 0.009034), (-0.1077, 0.06902, 0.01182), (-0.07279, 0.06902, 0.02096), (-0.03786, 0.06902, 0.03082), (-0.002925, 0.06902, 0.03544), (0.03201, 0.06902, 0.03082), (0.06694, 0.06902, 0.02096), (0.1019, 0.06902, 0.01182), (0.1368, 0.06902, 0.009034), (0.1717, 0.06902, 0.009034), (-0.1776, 0.1035, 0.009034), (-0.1427, 0.1035, 0.009034), (-0.1077, 0.1035, 0.01182), (-0.07279, 0.1035, 0.02096), (-0.03786, 0.1035, 0.03082), (-0.002925, 0.1035, 0.03544), (0.03201, 0.1035, 0.03082), (0.06694, 0.1035, 0.02096), (0.1019, 0.1035, 0.01182), (0.1368, 0.1035, 0.009034), (0.1717, 0.1035, 0.009034), (-0.1776, 0.138, 0.009034), (-0.1427, 0.138, 0.009034), (-0.1077, 0.138, 0.01182), (-0.07279, 0.138, 0.02096), (-0.03786, 0.138, 0.03082), (-0.002925, 0.138, 0.03544), (0.03201, 0.138, 0.03082), (0.06694, 0.138, 0.02096), (0.1019, 0.138, 0.01182), (0.1368, 0.138, 0.009034), (0.1717, 0.138, 0.009034), (-0.1776, 0.1726, 0.009034), (-0.1427, 0.1726, 0.009034), (-0.1077, 0.1726, 0.01182), (-0.07279, 0.1726, 0.02096), (-0.03786, 0.1726, 0.03082), (-0.002925, 0.1726, 0.03544), (0.03201, 0.1726, 0.03082), (0.06694, 0.1726, 0.02096), (0.1019, 0.1726, 0.01182), (0.1368, 0.1726, 0.009034), (0.1717, 0.1726, 0.009034)], [], [(0, 1, 12, 11), (1, 2, 13, 12), (2, 3, 14, 13), (3, 4, 15, 14), (4, 5, 16, 15), (5, 6, 17, 16), (6, 7, 18, 17), (7, 8, 19, 18), (8, 9, 20, 19), (9, 10, 21, 20), (11, 12, 23, 22), (12, 13, 24, 23), (13, 14, 25, 24), (14, 15, 26, 25), (15, 16, 27, 26), (16, 17, 28, 27), (17, 18, 29, 28), (18, 19, 30, 29), (19, 20, 31, 30), (20, 21, 32, 31), (22, 23, 34, 33), (23, 24, 35, 34), (24, 25, 36, 35), (25, 26, 37, 36), (26, 27, 38, 37), (27, 28, 39, 38), (28, 29, 40, 39), (29, 30, 41, 40), (30, 31, 42, 41), (31, 32, 43, 42), (33, 34, 45, 44), (34, 35, 46, 45), (35, 36, 47, 46), (36, 37, 48, 47), (37, 38, 49, 48), (38, 39, 50, 49), (39, 40, 51, 50), (40, 41, 52, 51), (41, 42, 53, 52), (42, 43, 54, 53), (44, 45, 56, 55), (45, 46, 57, 56), (46, 47, 58, 57), (47, 48, 59, 58), (48, 49, 60, 59), (49, 50, 61, 60), (50, 51, 62, 61), (51, 52, 63, 62), (52, 53, 64, 63), (53, 54, 65, 64), (55, 56, 67, 66), (56, 57, 68, 67), (57, 58, 69, 68), (58, 59, 70, 69), (59, 60, 71, 70), (60, 61, 72, 71), (61, 62, 73, 72), (62, 63, 74, 73), (63, 64, 75, 74), (64, 65, 76, 75), (66, 67, 78, 77), (67, 68, 79, 78), (68, 69, 80, 79), (69, 70, 81, 80), (70, 71, 82, 81), (71, 72, 83, 82), (72, 73, 84, 83), (73, 74, 85, 84), (74, 75, 86, 85), (75, 76, 87, 86), (77, 78, 89, 88), (78, 79, 90, 89), (79, 80, 91, 90), (80, 81, 92, 91), (81, 82, 93, 92), (82, 83, 94, 93), (83, 84, 95, 94), (84, 85, 96, 95), (85, 86, 97, 96), (86, 87, 98, 97), (88, 89, 100, 99), (89, 90, 101, 100), (90, 91, 102, 101), (91, 92, 103, 102), (92, 93, 104, 103), (93, 94, 105, 104), (94, 95, 106, 105), (95, 96, 107, 106), (96, 97, 108, 107), (97, 98, 109, 108), (99, 100, 111, 110), (100, 101, 112, 111), (101, 102, 113, 112), (102, 103, 114, 113), (103, 104, 115, 114), (104, 105, 116, 115), (105, 106, 117, 116), (106, 107, 118, 117), (107, 108, 119, 118), (108, 109, 120, 119)])
me_grid.polygons.foreach_set('use_smooth', [True] * 100)
_uv = me_grid.uv_layers.new(name='UVMap')
_uv.uv.foreach_set('vector', [0.0, 0.0, 0.1, 0.0, 0.1, 0.1, 0.0, 0.1, 0.1, 0.0, 0.2, 0.0, 0.2, 0.1, 0.1, 0.1, 0.2, 0.0, 0.3, 0.0, 0.3, 0.1, 0.2, 0.1, 0.3, 0.0, 0.4, 0.0, 0.4, 0.1, 0.3, 0.1, 0.4, 0.0, 0.5, 0.0, 0.5, 0.1, 0.4, 0.1, 0.5, 0.0, 0.6, 0.0, 0.6, 0.1, 0.5, 0.1, 0.6, 0.0, 0.7, 0.0, 0.7, 0.1, 0.6, 0.1, 0.7, 0.0, 0.8, 0.0, 0.8, 0.1, 0.7, 0.1, 0.8, 0.0, 0.9, 0.0, 0.9, 0.1, 0.8, 0.1, 0.9, 0.0, 1.0, 0.0, 1.0, 0.1, 0.9, 0.1, 0.0, 0.1, 0.1, 0.1, 0.1, 0.2, 0.0, 0.2, 0.1, 0.1, 0.2, 0.1, 0.2, 0.2, 0.1, 0.2, 0.2, 0.1, 0.3, 0.1, 0.3, 0.2, 0.2, 0.2, 0.3, 0.1, 0.4, 0.1, 0.4, 0.2, 0.3, 0.2, 0.4, 0.1, 0.5, 0.1, 0.5, 0.2, 0.4, 0.2, 0.5, 0.1, 0.6, 0.1, 0.6, 0.2, 0.5, 0.2, 0.6, 0.1, 0.7, 0.1, 0.7, 0.2, 0.6, 0.2, 0.7, 0.1, 0.8, 0.1, 0.8, 0.2, 0.7, 0.2, 0.8, 0.1, 0.9, 0.1, 0.9, 0.2, 0.8, 0.2, 0.9, 0.1, 1.0, 0.1, 1.0, 0.2, 0.9, 0.2, 0.0, 0.2, 0.1, 0.2, 0.1, 0.3, 0.0, 0.3, 0.1, 0.2, 0.2, 0.2, 0.2, 0.3, 0.1, 0.3, 0.2, 0.2, 0.3, 0.2, 0.3, 0.3, 0.2, 0.3, 0.3, 0.2, 0.4, 0.2, 0.4, 0.3, 0.3, 0.3, 0.4, 0.2, 0.5, 0.2, 0.5, 0.3, 0.4, 0.3, 0.5, 0.2, 0.6, 0.2, 0.6, 0.3, 0.5, 0.3, 0.6, 0.2, 0.7, 0.2, 0.7, 0.3, 0.6, 0.3, 0.7, 0.2, 0.8, 0.2, 0.8, 0.3, 0.7, 0.3, 0.8, 0.2, 0.9, 0.2, 0.9, 0.3, 0.8, 0.3, 0.9, 0.2, 1.0, 0.2, 1.0, 0.3, 0.9, 0.3, 0.0, 0.3, 0.1, 0.3, 0.1, 0.4, 0.0, 0.4, 0.1, 0.3, 0.2, 0.3, 0.2, 0.4, 0.1, 0.4, 0.2, 0.3, 0.3, 0.3, 0.3, 0.4, 0.2, 0.4, 0.3, 0.3, 0.4, 0.3, 0.4, 0.4, 0.3, 0.4, 0.4, 0.3, 0.5, 0.3, 0.5, 0.4, 0.4, 0.4, 0.5, 0.3, 0.6, 0.3, 0.6, 0.4, 0.5, 0.4, 0.6, 0.3, 0.7, 0.3, 0.7, 0.4, 0.6, 0.4, 0.7, 0.3, 0.8, 0.3, 0.8, 0.4, 0.7, 0.4, 0.8, 0.3, 0.9, 0.3, 0.9, 0.4, 0.8, 0.4, 0.9, 0.3, 1.0, 0.3, 1.0, 0.4, 0.9, 0.4, 0.0, 0.4, 0.1, 0.4, 0.1, 0.5, 0.0, 0.5, 0.1, 0.4, 0.2, 0.4, 0.2, 0.5, 0.1, 0.5, 0.2, 0.4, 0.3, 0.4, 0.3, 0.5, 0.2, 0.5, 0.3, 0.4, 0.4, 0.4, 0.4, 0.5, 0.3, 0.5, 0.4, 0.4, 0.5, 0.4, 0.5, 0.5, 0.4, 0.5, 0.5, 0.4, 0.6, 0.4, 0.6, 0.5, 0.5, 0.5, 0.6, 0.4, 0.7, 0.4, 0.7, 0.5, 0.6, 0.5, 0.7, 0.4, 0.8, 0.4, 0.8, 0.5, 0.7, 0.5, 0.8, 0.4, 0.9, 0.4, 0.9, 0.5, 0.8, 0.5, 0.9, 0.4, 1.0, 0.4, 1.0, 0.5, 0.9, 0.5, 0.0, 0.5, 0.1, 0.5, 0.1, 0.6, 0.0, 0.6, 0.1, 0.5, 0.2, 0.5, 0.2, 0.6, 0.1, 0.6, 0.2, 0.5, 0.3, 0.5, 0.3, 0.6, 0.2, 0.6, 0.3, 0.5, 0.4, 0.5, 0.4, 0.6, 0.3, 0.6, 0.4, 0.5, 0.5, 0.5, 0.5, 0.6, 0.4, 0.6, 0.5, 0.5, 0.6, 0.5, 0.6, 0.6, 0.5, 0.6, 0.6, 0.5, 0.7, 0.5, 0.7, 0.6, 0.6, 0.6, 0.7, 0.5, 0.8, 0.5, 0.8, 0.6, 0.7, 0.6, 0.8, 0.5, 0.9, 0.5, 0.9, 0.6, 0.8, 0.6, 0.9, 0.5, 1.0, 0.5, 1.0, 0.6, 0.9, 0.6, 0.0, 0.6, 0.1, 0.6, 0.1, 0.7, 0.0, 0.7, 0.1, 0.6, 0.2, 0.6, 0.2, 0.7, 0.1, 0.7, 0.2, 0.6, 0.3, 0.6, 0.3, 0.7, 0.2, 0.7, 0.3, 0.6, 0.4, 0.6, 0.4, 0.7, 0.3, 0.7, 0.4, 0.6, 0.5, 0.6, 0.5, 0.7, 0.4, 0.7, 0.5, 0.6, 0.6, 0.6, 0.6, 0.7, 0.5, 0.7, 0.6, 0.6, 0.7, 0.6, 0.7, 0.7, 0.6, 0.7, 0.7, 0.6, 0.8, 0.6, 0.8, 0.7, 0.7, 0.7, 0.8, 0.6, 0.9, 0.6, 0.9, 0.7, 0.8, 0.7, 0.9, 0.6, 1.0, 0.6, 1.0, 0.7, 0.9, 0.7, 0.0, 0.7, 0.1, 0.7, 0.1, 0.8, 0.0, 0.8, 0.1, 0.7, 0.2, 0.7, 0.2, 0.8, 0.1, 0.8, 0.2, 0.7, 0.3, 0.7, 0.3, 0.8, 0.2, 0.8, 0.3, 0.7, 0.4, 0.7, 0.4, 0.8, 0.3, 0.8, 0.4, 0.7, 0.5, 0.7, 0.5, 0.8, 0.4, 0.8, 0.5, 0.7, 0.6, 0.7, 0.6, 0.8, 0.5, 0.8, 0.6, 0.7, 0.7, 0.7, 0.7, 0.8, 0.6, 0.8, 0.7, 0.7, 0.8, 0.7, 0.8, 0.8, 0.7, 0.8, 0.8, 0.7, 0.9, 0.7, 0.9, 0.8, 0.8, 0.8, 0.9, 0.7, 1.0, 0.7, 1.0, 0.8, 0.9, 0.8, 0.0, 0.8, 0.1, 0.8, 0.1, 0.9, 0.0, 0.9, 0.1, 0.8, 0.2, 0.8, 0.2, 0.9, 0.1, 0.9, 0.2, 0.8, 0.3, 0.8, 0.3, 0.9, 0.2, 0.9, 0.3, 0.8, 0.4, 0.8, 0.4, 0.9, 0.3, 0.9, 0.4, 0.8, 0.5, 0.8, 0.5, 0.9, 0.4, 0.9, 0.5, 0.8, 0.6, 0.8, 0.6, 0.9, 0.5, 0.9, 0.6, 0.8, 0.7, 0.8, 0.7, 0.9, 0.6, 0.9, 0.7, 0.8, 0.8, 0.8, 0.8, 0.9, 0.7, 0.9, 0.8, 0.8, 0.9, 0.8, 0.9, 0.9, 0.8, 0.9, 0.9, 0.8, 1.0, 0.8, 1.0, 0.9, 0.9, 0.9, 0.0, 0.9, 0.1, 0.9, 0.1, 1.0, 0.0, 1.0, 0.1, 0.9, 0.2, 0.9, 0.2, 1.0, 0.1, 1.0, 0.2, 0.9, 0.3, 0.9, 0.3, 1.0, 0.2, 1.0, 0.3, 0.9, 0.4, 0.9, 0.4, 1.0, 0.3, 1.0, 0.4, 0.9, 0.5, 0.9, 0.5, 1.0, 0.4, 1.0, 0.5, 0.9, 0.6, 0.9, 0.6, 1.0, 0.5, 1.0, 0.6, 0.9, 0.7, 0.9, 0.7, 1.0, 0.6, 1.0, 0.7, 0.9, 0.8, 0.9, 0.8, 1.0, 0.7, 1.0, 0.8, 0.9, 0.9, 0.9, 0.9, 1.0, 0.8, 1.0, 0.9, 0.9, 1.0, 0.9, 1.0, 1.0, 0.9, 1.0])
me_grid.materials.append(mat_steel_surface)
me_grid.use_remesh_fix_poles = True
me_grid.use_remesh_preserve_attributes = False
me_grid.update()
me_plane_004 = bpy.data.meshes.new('Plane.004')
me_plane_004.from_pydata([(0.9154, -0.4978, -0.08362), (0.8154, -0.4978, -0.08362), (0.9154, 0.6516, -0.08362), (0.8154, 0.6516, -0.08362), (0.9154, -0.4978, 0.5572), (0.9154, 0.6516, 0.5572), (0.8154, -0.4978, 0.5572), (0.8154, 0.6516, 0.5572), (0.9254, -0.5078, -0.09362), (0.8154, -0.5078, -0.09362), (0.9254, -0.5078, 0.5672), (0.8154, -0.5078, 0.5672), (0.9254, 0.6516, 0.5672), (0.8154, 0.6516, 0.5672), (0.9254, 0.6516, -0.09362), (0.8154, 0.6516, -0.09362)], [], [(0, 1, 3, 2), (0, 2, 5, 4), (4, 5, 7, 6), (0, 4, 6, 1), (8, 14, 15, 9), (8, 10, 12, 14), (10, 11, 13, 12), (8, 9, 11, 10), (6, 7, 13, 11), (1, 6, 11, 9), (3, 1, 9, 15), (5, 12, 13, 7), (2, 14, 12, 5), (2, 3, 15, 14)])
_uv = me_plane_004.uv_layers.new(name='UVMap')
_uv.uv.foreach_set('vector', [0.0, 0.0, 1.0, 0.0, 1.0, 1.0, 0.0, 1.0, 0.0, 0.0, 0.0, 1.0, 0.0, 1.0, 0.0, 0.0, 0.0, 0.0, 0.0, 1.0, 0.0, 1.0, 0.0, 0.0, 0.0, 0.0, 0.0, 0.0, 0.0, 0.0, 1.0, 0.0, 0.0, 0.0, 0.0, 0.9901, 1.0, 0.9901, 1.0, 0.0, 0.0, 0.0, 0.0, 0.0, 0.0, 0.9901, 0.0, 0.9901, 0.0, 0.0, 0.0, 0.0, 0.0, 0.9901, 0.0, 0.9901, 0.0, 0.0, 1.0, 0.0, 0.0, 0.0, 0.0, 0.0, 0.0, 0.0, 0.0, 1.0, 0.0, 0.9901, 0.0, 0.0, 1.0, 0.0, 0.0, 0.0, 0.0, 0.0, 1.0, 0.0, 1.0, 1.0, 1.0, 0.0, 1.0, 0.0, 1.0, 0.9901, 0.0, 1.0, 0.0, 0.9901, 0.0, 0.9901, 0.0, 1.0, 0.0, 1.0, 0.0, 0.9901, 0.0, 0.9901, 0.0, 1.0, 0.0, 1.0, 1.0, 1.0, 1.0, 0.9901, 0.0, 0.9901])
me_plane_004.materials.append(mat_steel)
me_plane_004.use_remesh_fix_poles = True
me_plane_004.use_remesh_preserve_attributes = False
me_plane_004.update()
me_plane_005 = bpy.data.meshes.new('Plane.005')
me_plane_005.from_pydata([(0.9254, -0.5078, -0.02819), (0.9254, 0.5564, 0.5672), (0.9254, -0.5078, 0.5672), (1.021, -0.5078, -0.02819), (1.021, 0.5564, 0.5672), (1.021, -0.5078, 0.5672), (0.9254, -0.5078, -0.02819), (0.9254, 0.5564, 0.5672), (0.9254, -0.4094, 0.1937), (0.9254, -0.1757, 0.3814), (0.9254, 0.1597, 0.5121), (1.021, 0.5564, 0.5672), (1.021, -0.5078, -0.02819), (1.021, 0.1597, 0.5121), (1.021, -0.1757, 0.3814), (1.021, -0.4094, 0.1937), (0.9166, -0.5166, -0.03698), (0.9154, 0.5564, 0.5672), (0.9154, -0.5178, 0.5772), (1.021, -0.5166, -0.03702), (1.021, 0.5564, 0.5772), (1.021, -0.5178, 0.5772), (0.918, -0.5011, -0.03855), (0.9191, 0.5573, 0.5546), (0.9163, -0.4011, 0.1874), (0.9161, -0.1706, 0.3725), (0.916, 0.1622, 0.5023), (1.021, 0.5571, 0.5572), (1.021, -0.5017, -0.03754), (1.021, 0.1622, 0.5023), (1.021, -0.1706, 0.3726), (1.021, -0.4012, 0.1875), (0.9107, -0.5078, -0.02819), (0.9107, 0.5564, 0.5672), (0.9107, -0.5078, 0.5672), (0.8151, -0.5078, -0.02819), (0.8151, 0.5564, 0.5672), (0.8151, -0.5078, 0.5672), (0.9107, -0.5078, -0.02819), (0.9107, 0.5564, 0.5672), (0.9107, -0.4094, 0.1937), (0.9107, -0.1757, 0.3814), (0.9107, 0.1597, 0.5121), (0.8151, 0.5564, 0.5672), (0.8151, -0.5078, -0.02819), (0.8151, 0.1597, 0.5121), (0.8151, -0.1757, 0.3814), (0.8151, -0.4094, 0.1937), (0.9194, -0.5166, -0.03698), (0.9207, 0.5564, 0.5672), (0.9207, -0.5178, 0.5772), (0.8151, -0.5166, -0.03702), (0.8151, 0.5564, 0.5772), (0.8151, -0.5178, 0.5772), (0.918, -0.5011, -0.03855), (0.9169, 0.5573, 0.5546), (0.9198, -0.4011, 0.1874), (0.92, -0.1706, 0.3725), (0.9201, 0.1622, 0.5023), (0.8151, 0.5571, 0.5572), (0.8151, -0.5017, -0.03754), (0.8151, 0.1622, 0.5023), (0.8151, -0.1706, 0.3726), (0.8151, -0.4012, 0.1875)], [], [(1, 7, 11, 4), (0, 2, 5, 3), (2, 1, 4, 5), (2, 0, 6, 8, 9, 10, 7, 1), (6, 12, 15, 8), (8, 15, 14, 9), (9, 14, 13, 10), (10, 13, 11, 7), (6, 0, 3, 12), (17, 20, 27, 23), (16, 19, 21, 18), (18, 21, 20, 17), (18, 17, 23, 26, 25, 24, 22, 16), (22, 24, 31, 28), (24, 25, 30, 31), (25, 26, 29, 30), (26, 23, 27, 29), (22, 28, 19, 16), (5, 4, 20, 21), (3, 5, 21, 19), (15, 12, 28, 31), (14, 15, 31, 30), (13, 14, 30, 29), (11, 13, 29, 27), (12, 3, 19, 28), (4, 11, 27, 20), (33, 39, 43, 36), (32, 34, 37, 35), (34, 33, 36, 37), (34, 32, 38, 40, 41, 42, 39, 33), (38, 44, 47, 40), (40, 47, 46, 41), (41, 46, 45, 42), (42, 45, 43, 39), (38, 32, 35, 44), (49, 52, 59, 55), (48, 51, 53, 50), (50, 53, 52, 49), (50, 49, 55, 58, 57, 56, 54, 48), (54, 56, 63, 60), (56, 57, 62, 63), (57, 58, 61, 62), (58, 55, 59, 61), (54, 60, 51, 48), (37, 36, 52, 53), (35, 37, 53, 51), (47, 44, 60, 63), (46, 47, 63, 62), (45, 46, 62, 61), (43, 45, 61, 59), (44, 35, 51, 60), (36, 43, 59, 52)])
_uv = me_plane_005.uv_layers.new(name='UVMap')
_uv.uv.foreach_set('vector', [1.0, 0.0, 1.0, 0.0, 1.0, 0.0, 1.0, 0.0, 0.0, 1.0, 0.0, 0.0, 0.0, 0.0, 0.0, 1.0, 0.0, 0.0, 1.0, 0.0, 1.0, 0.0, 0.0, 0.0, 0.0, 0.0, 0.0, 1.0, 0.0, 1.0, 0.09251, 0.8757, 0.7707, 0.7707, 0.8757, 0.09251, 1.0, 0.0, 1.0, 0.0, 0.0, 1.0, 0.0, 1.0, 0.09251, 1.0, 0.09251, 0.8757, 0.09251, 0.8757, 0.09251, 1.0, 1.0, 1.0, 0.7707, 0.7707, 0.7707, 0.7707, 1.0, 1.0, 1.0, 0.09251, 0.8757, 0.09251, 0.8757, 0.09251, 1.0, 0.09251, 1.0, 0.0, 1.0, 0.0, 0.0, 1.0, 0.0, 1.0, 0.0, 1.0, 0.0, 1.0, 1.0, 0.0, 1.0, 0.0, 1.0, 0.0, 1.0, 0.0, 0.0, 1.0, 0.0, 1.0, 0.0, 0.0, 0.0, 0.0, 0.0, 0.0, 0.0, 0.0, 1.0, 0.0, 1.0, 0.0, 0.0, 0.0, 1.0, 0.0, 1.0, 0.0, 0.8757, 0.09251, 0.7707, 0.7707, 0.09251, 0.8757, 0.0, 1.0, 0.0, 1.0, 0.0, 1.0, 0.09251, 0.8757, 0.09251, 1.0, 0.0, 1.0, 0.09251, 0.8757, 0.7707, 0.7707, 1.0, 1.0, 0.09251, 1.0, 0.7707, 0.7707, 0.8757, 0.09251, 1.0, 0.09251, 1.0, 1.0, 0.8757, 0.09251, 1.0, 0.0, 1.0, 0.0, 1.0, 0.09251, 0.0, 1.0, 0.0, 1.0, 0.0, 1.0, 0.0, 1.0, 0.0, 0.0, 1.0, 0.0, 1.0, 0.0, 0.0, 0.0, 0.0, 1.0, 0.0, 0.0, 0.0, 0.0, 0.0, 1.0, 0.09251, 1.0, 0.0, 1.0, 0.0, 1.0, 0.09251, 1.0, 1.0, 1.0, 0.09251, 1.0, 0.09251, 1.0, 1.0, 1.0, 1.0, 0.09251, 1.0, 1.0, 1.0, 1.0, 1.0, 0.09251, 1.0, 0.0, 1.0, 0.09251, 1.0, 0.09251, 1.0, 0.0, 0.0, 1.0, 0.0, 1.0, 0.0, 1.0, 0.0, 1.0, 1.0, 0.0, 1.0, 0.0, 1.0, 0.0, 1.0, 0.0, 1.0, 0.0, 1.0, 0.0, 1.0, 0.0, 1.0, 0.0, 0.0, 1.0, 0.0, 0.0, 0.0, 0.0, 0.0, 1.0, 0.0, 0.0, 1.0, 0.0, 1.0, 0.0, 0.0, 0.0, 0.0, 0.0, 0.0, 1.0, 0.0, 1.0, 0.09251, 0.8757, 0.7707, 0.7707, 0.8757, 0.09251, 1.0, 0.0, 1.0, 0.0, 0.0, 1.0, 0.0, 1.0, 0.09251, 1.0, 0.09251, 0.8757, 0.09251, 0.8757, 0.09251, 1.0, 1.0, 1.0, 0.7707, 0.7707, 0.7707, 0.7707, 1.0, 1.0, 1.0, 0.09251, 0.8757, 0.09251, 0.8757, 0.09251, 1.0, 0.09251, 1.0, 0.0, 1.0, 0.0, 0.0, 1.0, 0.0, 1.0, 0.0, 1.0, 0.0, 1.0, 1.0, 0.0, 1.0, 0.0, 1.0, 0.0, 1.0, 0.0, 0.0, 1.0, 0.0, 1.0, 0.0, 0.0, 0.0, 0.0, 0.0, 0.0, 0.0, 0.0, 1.0, 0.0, 1.0, 0.0, 0.0, 0.0, 1.0, 0.0, 1.0, 0.0, 0.8757, 0.09251, 0.7707, 0.7707, 0.09251, 0.8757, 0.0, 1.0, 0.0, 1.0, 0.0, 1.0, 0.09251, 0.8757, 0.09251, 1.0, 0.0, 1.0, 0.09251, 0.8757, 0.7707, 0.7707, 1.0, 1.0, 0.09251, 1.0, 0.7707, 0.7707, 0.8757, 0.09251, 1.0, 0.09251, 1.0, 1.0, 0.8757, 0.09251, 1.0, 0.0, 1.0, 0.0, 1.0, 0.09251, 0.0, 1.0, 0.0, 1.0, 0.0, 1.0, 0.0, 1.0, 0.0, 0.0, 1.0, 0.0, 1.0, 0.0, 0.0, 0.0, 0.0, 1.0, 0.0, 0.0, 0.0, 0.0, 0.0, 1.0, 0.09251, 1.0, 0.0, 1.0, 0.0, 1.0, 0.09251, 1.0, 1.0, 1.0, 0.09251, 1.0, 0.09251, 1.0, 1.0, 1.0, 1.0, 0.09251, 1.0, 1.0, 1.0, 1.0, 1.0, 0.09251, 1.0, 0.0, 1.0, 0.09251, 1.0, 0.09251, 1.0, 0.0, 0.0, 1.0, 0.0, 1.0, 0.0, 1.0, 0.0, 1.0, 1.0, 0.0, 1.0, 0.0, 1.0, 0.0, 1.0, 0.0])
me_plane_005.materials.append(mat_steel)
me_plane_005.use_remesh_fix_poles = True
me_plane_005.use_remesh_preserve_attributes = False
me_plane_005.update()
me_cube_002 = bpy.data.meshes.new('Cube.002')
me_cube_002.from_pydata([(-1.0, -1.0, -1.0), (-1.0, -1.0, 1.0), (-1.0, 1.0, -1.0), (-1.0, 1.0, 1.0), (1.0, -1.0, -1.0), (1.0, -1.0, 1.0), (1.0, 1.0, -1.0), (1.0, 1.0, 1.0)], [], [(0, 1, 3, 2), (2, 3, 7, 6), (6, 7, 5, 4), (4, 5, 1, 0), (2, 6, 4, 0), (7, 3, 1, 5)])
_uv = me_cube_002.uv_layers.new(name='UVMap')
_uv.uv.foreach_set('vector', [0.375, 0.0, 0.625, 0.0, 0.625, 0.25, 0.375, 0.25, 0.375, 0.25, 0.625, 0.25, 0.625, 0.5, 0.375, 0.5, 0.375, 0.5, 0.625, 0.5, 0.625, 0.75, 0.375, 0.75, 0.375, 0.75, 0.625, 0.75, 0.625, 1.0, 0.375, 1.0, 0.125, 0.5, 0.375, 0.5, 0.375, 0.75, 0.125, 0.75, 0.625, 0.5, 0.875, 0.5, 0.875, 0.75, 0.625, 0.75])
me_cube_002.materials.append(mat_steel)
me_cube_002.use_remesh_fix_poles = True
me_cube_002.use_remesh_preserve_attributes = False
me_cube_002.update()
me_cube_001 = bpy.data.meshes.new('Cube.001')
me_cube_001.from_pydata([(-1.0, -1.0, -2.33), (-1.0, -1.0, 1.0), (-1.0, 1.0, -2.33), (-1.0, 1.0, 1.0), (1.0, -1.0, -2.33), (1.0, -1.0, 1.0), (1.0, 1.0, -2.33), (1.0, 1.0, 1.0)], [], [(0, 1, 3, 2), (2, 3, 7, 6), (6, 7, 5, 4), (4, 5, 1, 0), (2, 6, 4, 0), (7, 3, 1, 5)])
_uv = me_cube_001.uv_layers.new(name='UVMap')
_uv.uv.foreach_set('vector', [0.375, 0.0, 0.625, 0.0, 0.625, 0.25, 0.375, 0.25, 0.375, 0.25, 0.625, 0.25, 0.625, 0.5, 0.375, 0.5, 0.375, 0.5, 0.625, 0.5, 0.625, 0.75, 0.375, 0.75, 0.375, 0.75, 0.625, 0.75, 0.625, 1.0, 0.375, 1.0, 0.125, 0.5, 0.375, 0.5, 0.375, 0.75, 0.125, 0.75, 0.625, 0.5, 0.875, 0.5, 0.875, 0.75, 0.625, 0.75])
me_cube_001.materials.append(mat_holdout)
me_cube_001.use_remesh_fix_poles = True
me_cube_001.use_remesh_preserve_attributes = False
me_cube_001.update()
me_cube_003 = bpy.data.meshes.new('Cube.003')
me_cube_003.from_pydata([(-1.0, -1.0, -2.33), (-1.0, -1.0, 1.0), (-1.0, 1.0, -2.33), (-1.0, 1.0, 1.0), (1.0, -1.0, -2.33), (1.0, -1.0, 1.0), (1.0, 1.0, -2.33), (1.0, 1.0, 1.0)], [], [(0, 1, 3, 2), (2, 3, 7, 6), (6, 7, 5, 4), (4, 5, 1, 0), (2, 6, 4, 0), (7, 3, 1, 5)])
_uv = me_cube_003.uv_layers.new(name='UVMap')
_uv.uv.foreach_set('vector', [0.375, 0.0, 0.625, 0.0, 0.625, 0.25, 0.375, 0.25, 0.375, 0.25, 0.625, 0.25, 0.625, 0.5, 0.375, 0.5, 0.375, 0.5, 0.625, 0.5, 0.625, 0.75, 0.375, 0.75, 0.375, 0.75, 0.625, 0.75, 0.625, 1.0, 0.375, 1.0, 0.125, 0.5, 0.375, 0.5, 0.375, 0.75, 0.125, 0.75, 0.625, 0.5, 0.875, 0.5, 0.875, 0.75, 0.625, 0.75])
me_cube_003.materials.append(mat_holdout)
me_cube_003.use_remesh_fix_poles = True
me_cube_003.use_remesh_preserve_attributes = False
me_cube_003.update()
me_cube_004 = bpy.data.meshes.new('Cube.004')
me_cube_004.from_pydata([(-1.0, -1.0, -2.33), (-1.0, -1.0, 1.0), (-1.0, 1.0, -2.33), (-1.0, 1.0, 1.0), (1.0, -1.0, -2.33), (1.0, -1.0, 1.0), (1.0, 1.0, -2.33), (1.0, 1.0, 1.0)], [], [(0, 1, 3, 2), (2, 3, 7, 6), (6, 7, 5, 4), (4, 5, 1, 0), (2, 6, 4, 0), (7, 3, 1, 5)])
_uv = me_cube_004.uv_layers.new(name='UVMap')
_uv.uv.foreach_set('vector', [0.375, 0.0, 0.625, 0.0, 0.625, 0.25, 0.375, 0.25, 0.375, 0.25, 0.625, 0.25, 0.625, 0.5, 0.375, 0.5, 0.375, 0.5, 0.625, 0.5, 0.625, 0.75, 0.375, 0.75, 0.375, 0.75, 0.625, 0.75, 0.625, 1.0, 0.375, 1.0, 0.125, 0.5, 0.375, 0.5, 0.375, 0.75, 0.125, 0.75, 0.625, 0.5, 0.875, 0.5, 0.875, 0.75, 0.625, 0.75])
me_cube_004.materials.append(mat_holdout)
me_cube_004.use_remesh_fix_poles = True
me_cube_004.use_remesh_preserve_attributes = False
me_cube_004.update()
me_cube_005 = bpy.data.meshes.new('Cube.005')
me_cube_005.from_pydata([(-1.0, -1.0, -2.33), (-1.0, -1.0, 1.0), (-1.0, 1.0, -2.33), (-1.0, 1.0, 1.0), (1.0, -1.0, -2.33), (1.0, -1.0, 1.0), (1.0, 1.0, -2.33), (1.0, 1.0, 1.0)], [], [(0, 1, 3, 2), (2, 3, 7, 6), (6, 7, 5, 4), (4, 5, 1, 0), (2, 6, 4, 0), (7, 3, 1, 5)])
_uv = me_cube_005.uv_layers.new(name='UVMap')
_uv.uv.foreach_set('vector', [0.375, 0.0, 0.625, 0.0, 0.625, 0.25, 0.375, 0.25, 0.375, 0.25, 0.625, 0.25, 0.625, 0.5, 0.375, 0.5, 0.375, 0.5, 0.625, 0.5, 0.625, 0.75, 0.375, 0.75, 0.375, 0.75, 0.625, 0.75, 0.625, 1.0, 0.375, 1.0, 0.125, 0.5, 0.375, 0.5, 0.375, 0.75, 0.125, 0.75, 0.625, 0.5, 0.875, 0.5, 0.875, 0.75, 0.625, 0.75])
me_cube_005.materials.append(mat_holdout)
me_cube_005.use_remesh_fix_poles = True
me_cube_005.use_remesh_preserve_attributes = False
me_cube_005.update()
me_plane_003 = bpy.data.meshes.new('Plane.003')
me_plane_003.from_pydata([(-1.0, -1.0, 0.0), (1.0, -1.0, 0.0), (-1.0, 1.0, 0.0), (1.0, 1.0, 0.0), (-1.0, -1.0, -0.386), (1.0, -1.0, -0.386), (-1.0, 1.0, -0.386), (1.0, 1.0, -0.386)], [], [(0, 2, 3, 1), (4, 5, 7, 6), (3, 2, 6, 7), (0, 1, 5, 4), (1, 3, 7, 5), (2, 0, 4, 6)])
_uv = me_plane_003.uv_layers.new(name='UVMap')
_uv.uv.foreach_set('vector', [0.0, 0.0, 0.0, 1.0, 1.0, 1.0, 1.0, 0.0, 0.0, 0.0, 1.0, 0.0, 1.0, 1.0, 0.0, 1.0, 1.0, 1.0, 0.0, 1.0, 0.0, 1.0, 1.0, 1.0, 0.0, 0.0, 1.0, 0.0, 1.0, 0.0, 0.0, 0.0, 1.0, 0.0, 1.0, 1.0, 1.0, 1.0, 1.0, 0.0, 0.0, 1.0, 0.0, 0.0, 0.0, 0.0, 0.0, 1.0])
me_plane_003.materials.append(mat_holdout)
me_plane_003.use_remesh_fix_poles = True
me_plane_003.use_remesh_preserve_attributes = False
me_plane_003.update()
me_referanceobject_001 = bpy.data.meshes.new('ReferanceObject.001')
me_referanceobject_001.from_pydata([(-1.0, -1.0, 0.0), (1.0, -1.0, 0.0), (-1.0, 1.0, 0.0), (1.0, 1.0, 0.0), (-1.0, -1.0, 0.3906), (1.0, -1.0, 0.3906), (-1.0, 1.0, 0.3906), (1.0, 1.0, 0.3906), (-1.0, -1.0, 0.7836), (1.0, -1.0, 0.7836), (-1.0, 1.0, 0.7836), (1.0, 1.0, 0.7836)], [(2, 0), (0, 1), (1, 3), (3, 2), (4, 6), (5, 4), (7, 5), (6, 7), (8, 10), (9, 8), (11, 9), (10, 11), (1, 7), (1, 4), (0, 5), (3, 5), (3, 6), (2, 7), (2, 4), (0, 6), (2, 8), (2, 11), (0, 10), (0, 9), (1, 8), (1, 11), (3, 9), (3, 10)], [])
_uv = me_referanceobject_001.uv_layers.new(name='UVMap')
_uv.uv.foreach_set('vector', [])
me_referanceobject_001.use_remesh_fix_poles = True
me_referanceobject_001.use_remesh_preserve_attributes = False
me_referanceobject_001.update()
me_plane_001 = bpy.data.meshes.new('Plane.001')
me_plane_001.from_pydata([(0.9, -0.3444, 0.00531), (1.0, -0.3444, 0.00531), (0.9, 0.6463, 0.00531), (1.0, 0.6463, 0.00531), (0.9, -0.3444, 0.5352), (0.9, 0.6463, 0.5352), (1.0, -0.3444, 0.5352), (1.0, 0.6463, 0.5352), (0.89, -0.3544, -0.00518), (1.0, -0.3544, -0.005176), (0.89, -0.3544, 0.5452), (1.0, -0.3544, 0.5452), (0.89, 0.6463, 0.5452), (1.0, 0.6463, 0.5452), (0.89, 0.6463, -0.005176), (1.0, 0.6463, -0.005172)], [], [(0, 1, 3, 2), (0, 2, 5, 4), (4, 5, 7, 6), (0, 4, 6, 1), (8, 14, 15, 9), (8, 10, 12, 14), (10, 11, 13, 12), (8, 9, 11, 10), (6, 7, 13, 11), (1, 6, 11, 9), (3, 1, 9, 15), (5, 12, 13, 7), (2, 14, 12, 5), (2, 3, 15, 14)])
_uv = me_plane_001.uv_layers.new(name='UVMap')
_uv.uv.foreach_set('vector', [0.0, 0.0, 1.0, 0.0, 1.0, 1.0, 0.0, 1.0, 0.0, 0.0, 0.0, 1.0, 0.0, 1.0, 0.0, 0.0, 0.0, 0.0, 0.0, 1.0, 0.0, 1.0, 0.0, 0.0, 0.0, 0.0, 0.0, 0.0, 0.0, 0.0, 1.0, 0.0, 0.0, 0.0, 0.0, 0.9901, 1.0, 0.9901, 1.0, 0.0, 0.0, 0.0, 0.0, 0.0, 0.0, 0.9901, 0.0, 0.9901, 0.0, 0.0, 0.0, 0.0, 0.0, 0.9901, 0.0, 0.9901, 0.0, 0.0, 1.0, 0.0, 0.0, 0.0, 0.0, 0.0, 0.0, 0.0, 0.0, 1.0, 0.0, 0.9901, 0.0, 0.0, 1.0, 0.0, 0.0, 0.0, 0.0, 0.0, 1.0, 0.0, 1.0, 1.0, 1.0, 0.0, 1.0, 0.0, 1.0, 0.9901, 0.0, 1.0, 0.0, 0.9901, 0.0, 0.9901, 0.0, 1.0, 0.0, 1.0, 0.0, 0.9901, 0.0, 0.9901, 0.0, 1.0, 0.0, 1.0, 1.0, 1.0, 1.0, 0.9901, 0.0, 0.9901])
me_plane_001.materials.append(mat_steel)
me_plane_001.use_remesh_fix_poles = True
me_plane_001.use_remesh_preserve_attributes = False
me_plane_001.update()

# ---- objects
ob_referance = bpy.data.objects.new('Referance', me_referanceobject)
ob_camera_002 = bpy.data.objects.new('Camera.002', cam_camera_002)
ob_lamp_001 = bpy.data.objects.new('Lamp.001', light_lamp)
ob_testobject = bpy.data.objects.new('TestObject', me_cube)
ob_archback = bpy.data.objects.new('ArchBack', me_plane_002)
ob_empty = bpy.data.objects.new('Empty', None)
ob_pillar_front_holdout = bpy.data.objects.new('Pillar_Front_holdout', me_plane_023)
ob_pillars_old = bpy.data.objects.new('Pillars_old', me_plane_030)
ob_center = bpy.data.objects.new('Center', None)
ob_girdersy = bpy.data.objects.new('GirdersY', me_plane_032)
ob_girderx = bpy.data.objects.new('GirderX', me_plane_033)
ob_surface = bpy.data.objects.new('Surface', me_grid)
ob_girderxreverse = bpy.data.objects.new('GirderXreverse', me_plane_004)
ob_arches = bpy.data.objects.new('Arches', me_plane_005)
ob_pillars = bpy.data.objects.new('Pillars', me_cube_002)
ob_holdout1 = bpy.data.objects.new('Holdout1', me_cube_001)
ob_holdout3 = bpy.data.objects.new('Holdout3', me_cube_003)
ob_holdout9 = bpy.data.objects.new('Holdout9', me_cube_004)
ob_holdout27 = bpy.data.objects.new('Holdout27', me_cube_005)
ob_plane = bpy.data.objects.new('Plane', me_plane_003)
ob_referance_001 = bpy.data.objects.new('Referance.001', me_referanceobject_001)
ob_girdersy_001 = bpy.data.objects.new('GirdersY.001', me_plane_001)

# ---- transforms, parenting, visibility, modifiers, constraints
ob_referance.location = (0.0, 0.0, 0.0)
ob_referance.scale = (4.155, 4.155, 4.25)
ob_camera_002.parent = ob_empty
ob_camera_002.location = (10.0, -10.0, 11.6)
ob_camera_002.rotation_euler = (1.047, 0.0, -5.498)
ob_camera_002.lock_rotations_4d = False
ob_camera_002.empty_display_type = 'ARROWS'
ob_camera_002.color = (0.0, 0.0, 0.0, 0.0)
ob_camera_002.display_type = 'WIRE'
ob_camera_002.lineart.crease_threshold = 0.0
ob_lamp_001.location = (-0.02993, 0.1261, 0.07312)
ob_lamp_001.rotation_euler = (1.571, -0.0, 1.571)
ob_lamp_001.lock_rotations_4d = False
ob_lamp_001.empty_display_type = 'ARROWS'
ob_lamp_001.color = (0.0, 0.0, 0.0, 1.0)
ob_lamp_001.hide_render = True
ob_lamp_001.lineart.crease_threshold = 0.0
ob_testobject.location = (0.0, 0.0, 1.581)
ob_testobject.scale = (3.936, 3.936, 1.841)
ob_testobject.hide_render = True
ob_archback.location = (0.0, 0.0, 3.361)
ob_archback.scale = (-2.545, -2.545, -2.547)
ob_archback.hide_render = True
_m = ob_archback.modifiers.new('Auto Smooth', 'NODES')
_m.node_group = ng_auto_smooth
_gi = [s.identifier for s in ng_auto_smooth.interface.items_tree if s.item_type == 'SOCKET' and s.in_out == 'INPUT']
_m[_gi[1]] = 0.5236  # Angle
ob_empty.location = (0.0, 0.0, 0.0)
ob_empty.empty_display_type = 'SPHERE'
ob_pillar_front_holdout.location = (0.6868, -0.6868, 5.854)
ob_pillar_front_holdout.rotation_euler = (1.571, -0.0, 0.7854)
ob_pillar_front_holdout.scale = (5.924, 5.924, 5.924)
ob_pillar_front_holdout.hide_render = True
ob_pillars_old.parent = ob_center
ob_pillars_old.location = (-3.931, -3.915, 0.3026)
ob_pillars_old.hide_render = True
_m = ob_pillars_old.modifiers.new('Array', 'ARRAY')
_m.count = 6
_m.relative_offset_displace = (0.0, 0.0, 1.0)
_m.use_merge_vertices = True
_m = ob_pillars_old.modifiers.new('Mirror', 'MIRROR')
_m.use_axis = (True, True, False)
_m.mirror_object = ob_center
ob_center.location = (0.0, 0.0, -1.66)
ob_center.rotation_euler = (0.0, -0.0, 4.712)
ob_center.empty_display_type = 'ARROWS'
ob_girdersy.parent = ob_center
ob_girdersy.location = (-1.745, -3.652, 2.773)
ob_girdersy.rotation_euler = (0.0, -0.0, 3.142)
ob_girdersy.scale = (1.0, -1.0, 1.0)
_m = ob_girdersy.modifiers.new('Array', 'ARRAY')
_m.count = 8
_m.relative_offset_displace = (0.0, 1.0, 0.0)
_m = ob_girdersy.modifiers.new('Mirror', 'MIRROR')
_m.use_axis = (False, False, False)
_m.mirror_object = ob_center
ob_girderx.parent = ob_center
ob_girderx.location = (-3.328, -3.127, 2.761)
ob_girderx.rotation_euler = (0.0, -0.0, -1.571)
ob_girderx.scale = (1.0, 1.15, 1.0)
_m = ob_girderx.modifiers.new('Mirror', 'MIRROR')
_m.use_axis = (False, True, False)
_m.mirror_object = ob_center
_m = ob_girderx.modifiers.new('Array', 'ARRAY')
_m.count = 1
_m.relative_offset_displace = (0.0, 1.0, 0.0)
ob_surface.parent = ob_center
ob_surface.location = (-3.966, -3.963, 3.341)
ob_surface.scale = (1.055, 1.0, 1.0)
_m = ob_surface.modifiers.new('Array', 'ARRAY')
_m.count = 4
_m.use_merge_vertices = True
_m = ob_surface.modifiers.new('Array.001', 'ARRAY')
_m.count = 24
_m.relative_offset_displace = (0.0, 1.0, 0.0)
_m.use_merge_vertices = True
_m = ob_surface.modifiers.new('Solidify', 'SOLIDIFY')
_m = ob_surface.modifiers.new('Mirror', 'MIRROR')
_m.use_axis = (False, False, False)
_m.mirror_object = ob_center
ob_girderxreverse.parent = ob_center
ob_girderxreverse.location = (-3.411, -3.127, 2.761)
ob_girderxreverse.rotation_euler = (0.0, -0.0, -1.571)
_m = ob_girderxreverse.modifiers.new('Mirror', 'MIRROR')
_m.use_axis = (False, True, False)
_m.mirror_object = ob_center
ob_arches.parent = ob_center
ob_arches.location = (-3.398, -3.127, 2.085)
ob_arches.rotation_euler = (0.0, -0.0, -1.571)
_m = ob_arches.modifiers.new('Mirror', 'MIRROR')
_m.use_axis = (False, True, False)
_m.mirror_object = ob_center
ob_pillars.parent = ob_center
ob_pillars.matrix_parent_inverse = Matrix(((-4.371e-08, 1.0, 0.0, -0.0), (-1.0, -4.371e-08, -0.0, 0.0), (0.0, -0.0, 1.0, -0.0), (-0.0, 0.0, -0.0, 1.0)))
ob_pillars.location = (4.046, -4.044, 1.763)
ob_pillars.scale = (0.106, 0.106, 1.763)
_m = ob_pillars.modifiers.new('Mirror', 'MIRROR')
_m.use_axis = (False, True, False)
_m.mirror_object = ob_center
ob_holdout1.location = (-3.155, -3.155, -1.0)
ob_holdout1.hide_render = True
ob_holdout3.location = (3.155, -3.155, -1.0)
ob_holdout3.hide_render = True
ob_holdout9.location = (3.155, 3.155, -1.0)
ob_holdout9.hide_render = True
ob_holdout27.location = (-3.155, 3.155, -1.0)
ob_holdout27.hide_render = True
ob_plane.parent = ob_empty
ob_plane.location = (0.0, 0.0, 0.0)
ob_plane.scale = (4.3, 4.3, 4.3)
ob_referance_001.location = (0.0, 0.0, -3.33)
ob_referance_001.scale = (4.155, 4.155, 4.25)
ob_girdersy_001.parent = ob_center
ob_girdersy_001.location = (-3.113, -3.652, 2.773)
ob_girdersy_001.rotation_euler = (0.0, -0.0, 3.142)
ob_girdersy_001.scale = (1.0, -1.0, 1.0)
_m = ob_girdersy_001.modifiers.new('Array', 'ARRAY')
_m.count = 8
_m.relative_offset_displace = (0.0, 1.0, 0.0)
_m = ob_girdersy_001.modifiers.new('Mirror', 'MIRROR')
_m.use_axis = (False, False, False)
_m.mirror_object = ob_center

# ---- collection membership
col_collection.objects.link(ob_referance)
col_collection.objects.link(ob_camera_002)
col_collection.objects.link(ob_lamp_001)
col_collection.objects.link(ob_testobject)
col_collection.objects.link(ob_archback)
col_collection.objects.link(ob_empty)
col_collection.objects.link(ob_pillar_front_holdout)
col_collection.objects.link(ob_pillars_old)
col_collection.objects.link(ob_center)
col_collection.objects.link(ob_girdersy)
col_collection.objects.link(ob_girderx)
col_collection.objects.link(ob_surface)
col_collection.objects.link(ob_girderxreverse)
col_collection.objects.link(ob_arches)
col_collection.objects.link(ob_pillars)
col_collection.objects.link(ob_holdout1)
col_collection.objects.link(ob_holdout3)
col_collection.objects.link(ob_holdout9)
col_collection.objects.link(ob_holdout27)
col_collection.objects.link(ob_plane)
col_collection.objects.link(ob_referance_001)
col_collection.objects.link(ob_girdersy_001)

# ---- scene / render settings (as saved in the file)
scene.camera = ob_camera_002
scene.frame_start = 0; scene.frame_end = 323; scene.frame_set(243)
scene.render.engine = 'BLENDER_EEVEE_NEXT'
scene.render.image_settings.compression = 100
scene.render.resolution_x = 128
scene.render.resolution_y = 128
scene.render.film_transparent = True
scene.cycles.use_denoising = False
scene.cycles.samples = 128
scene.cycles.sampling_pattern = 'TABULATED_SOBOL'
scene.cycles.use_adaptive_sampling = False
scene.cycles.use_light_tree = False
scene.view_settings.view_transform = 'Filmic'
bpy.context.view_layer.update()

# ---- added for rendering (the .blend has no usable light): sun
light_auto_sun = bpy.data.lights.new('AutoSun', 'SUN')
light_auto_sun.energy = 3.0
light_auto_sun.angle = 0.0523599
ob_auto_sun = bpy.data.objects.new('AutoSun', light_auto_sun)
scene.collection.objects.link(ob_auto_sun)
ob_auto_sun.rotation_euler = (0.872665, 0.174533, 0.523599)
bpy.context.view_layer.update()
